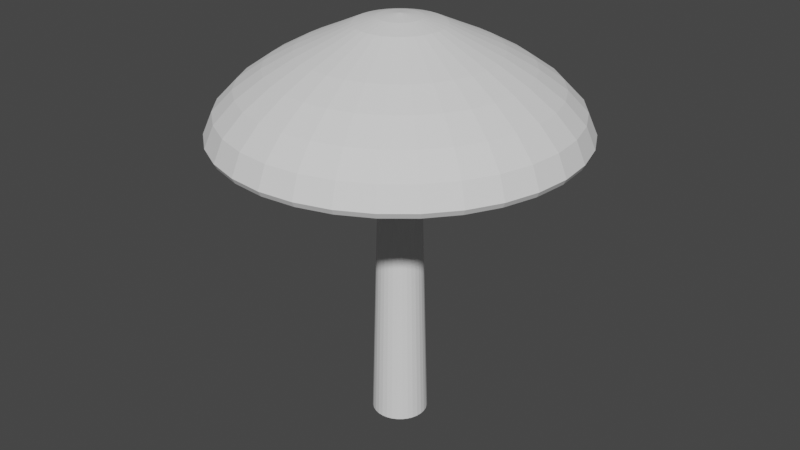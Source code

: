 # Source: example_mushroom01.blend  (saved by Blender 3.4.6; exported with 4.5.12 LTS)
import bpy
from mathutils import Matrix  # noqa: F401  (used for matrix-valued properties, if any)

bpy.ops.wm.read_factory_settings(use_empty=True)
scene = bpy.context.scene
scene.name = 'Scene'

# ---- collections
col_collection = bpy.data.collections.new('Collection'); scene.collection.children.link(col_collection)

# ---- world
world_world = bpy.data.worlds.new('World'); scene.world = world_world
world_world.use_nodes = True; world_world.node_tree.nodes.clear()
_N = world_world.node_tree.nodes; _L = world_world.node_tree.links
n0 = _N.new('ShaderNodeOutputWorld'); n0.name = 'World Output'; n0.location = (300, 300)
n1 = _N.new('ShaderNodeBackground'); n1.name = 'Background'; n1.location = (10, 300)
n1.inputs[0].default_value = (0.05088, 0.05088, 0.05088, 1.0)
_L.new(n1.outputs[0], n0.inputs[0])
n0.is_active_output = True
world_world.color = (0.05088, 0.05088, 0.05088)
world_world.use_sun_shadow = False
world_world.sun_shadow_jitter_overblur = 0.0

# ---- meshes
me_testmushroom = bpy.data.meshes.new('testMushroom')
me_testmushroom.from_pydata([(-5.335e-09, 0.2548, 3.576e-07), (-7.202e-10, 0.1552, 3.63), (0.04971, 0.2499, 3.576e-07), (0.03028, 0.1522, 3.63), (0.09751, 0.2354, 3.576e-07), (0.05939, 0.1434, 3.63), (0.1416, 0.2119, 3.576e-07), (0.08623, 0.129, 3.63), (0.1802, 0.1802, 3.576e-07), (0.1097, 0.1097, 3.63), (0.2119, 0.1416, 3.576e-07), (0.129, 0.08623, 3.63), (0.2354, 0.09751, 3.576e-07), (0.1434, 0.05939, 3.63), (0.2499, 0.04971, 3.576e-07), (0.1522, 0.03028, 3.63), (0.2548, 4.919e-09, 3.576e-07), (0.1552, 6.763e-09, 3.63), (0.2499, -0.04971, 3.576e-07), (0.1522, -0.03028, 3.63), (0.2354, -0.09751, 3.576e-07), (0.1434, -0.05939, 3.63), (0.2119, -0.1416, 3.576e-07), (0.129, -0.08623, 3.63), (0.1802, -0.1802, 3.576e-07), (0.1097, -0.1097, 3.63), (0.1416, -0.2119, 3.576e-07), (0.08623, -0.129, 3.63), (0.09751, -0.2354, 3.576e-07), (0.05939, -0.1434, 3.63), (0.04971, -0.2499, 3.576e-07), (0.03028, -0.1522, 3.63), (-5.335e-09, -0.2548, 3.576e-07), (-7.202e-10, -0.1552, 3.63), (-0.04971, -0.2499, 3.576e-07), (-0.03028, -0.1522, 3.63), (-0.09751, -0.2354, 3.576e-07), (-0.05939, -0.1434, 3.63), (-0.1416, -0.2119, 3.576e-07), (-0.08623, -0.129, 3.63), (-0.1802, -0.1802, 3.576e-07), (-0.1097, -0.1097, 3.63), (-0.2119, -0.1416, 3.576e-07), (-0.129, -0.08623, 3.63), (-0.2354, -0.09751, 3.576e-07), (-0.1434, -0.05939, 3.63), (-0.2499, -0.04971, 3.576e-07), (-0.1522, -0.03028, 3.63), (-0.2548, 4.919e-09, 3.576e-07), (-0.1552, 6.763e-09, 3.63), (-0.2499, 0.04971, 3.576e-07), (-0.1522, 0.03028, 3.63), (-0.2354, 0.09751, 3.576e-07), (-0.1434, 0.05939, 3.63), (-0.2119, 0.1416, 3.576e-07), (-0.129, 0.08623, 3.63), (-0.1802, 0.1802, 3.576e-07), (-0.1097, 0.1097, 3.63), (-0.1416, 0.2119, 3.576e-07), (-0.08623, 0.129, 3.63), (-0.09751, 0.2354, 3.576e-07), (-0.05939, 0.1434, 3.63), (-0.04971, 0.2499, 3.576e-07), (-0.03028, 0.1522, 3.63), (-9.436e-09, 0.6136, 3.6), (-3.149e-08, 1.121, 3.348), (-5.15e-08, 1.54, 2.995), (-5.623e-08, 1.623, 2.803), (-5.691e-08, 1.598, 2.755), (-6.68e-08, 1.429, 2.884), (0.03806, 0.1913, 3.753), (0.07623, 0.3833, 3.701), (0.1197, 0.6018, 3.6), (0.1682, 0.8457, 3.489), (0.2188, 1.1, 3.348), (0.2654, 1.334, 3.181), (0.3004, 1.51, 2.995), (0.3165, 1.591, 2.803), (0.3118, 1.567, 2.755), (0.2972, 1.494, 2.776), (0.2787, 1.401, 2.884), (0.2486, 1.25, 3.072), (0.1855, 0.9325, 3.282), (0.1015, 0.51, 3.479), (0.04136, 0.2079, 3.626), (0.07466, 0.1802, 3.753), (0.1495, 0.361, 3.701), (0.2348, 0.5669, 3.6), (0.33, 0.7966, 3.489), (0.4291, 1.036, 3.348), (0.5207, 1.257, 3.181), (0.5893, 1.423, 2.995), (0.6209, 1.499, 2.803), (0.6115, 1.476, 2.755), (0.5829, 1.407, 2.776), (0.5467, 1.32, 2.884), (0.4877, 1.177, 3.072), (0.3638, 0.8784, 3.282), (0.199, 0.4804, 3.479), (0.08113, 0.1959, 3.626), (0.1084, 0.1622, 3.753), (0.2171, 0.3249, 3.701), (0.3409, 0.5102, 3.6), (0.479, 0.7169, 3.489), (0.623, 0.9323, 3.348), (0.7559, 1.131, 3.181), (0.8556, 1.28, 2.995), (0.9014, 1.349, 2.803), (0.8878, 1.329, 2.755), (0.8463, 1.267, 2.776), (0.7938, 1.188, 2.884), (0.7081, 1.06, 3.072), (0.5282, 0.7905, 3.282), (0.2889, 0.4324, 3.479), (0.1178, 0.1763, 3.626), (0.1379, 0.1379, 3.753), (0.2763, 0.2763, 3.701), (0.4339, 0.4339, 3.6), (0.6097, 0.6097, 3.489), (0.7929, 0.7929, 3.348), (0.9621, 0.9621, 3.181), (1.089, 1.089, 2.995), (1.147, 1.147, 2.803), (1.13, 1.13, 2.755), (1.077, 1.077, 2.776), (1.01, 1.01, 2.884), (0.9012, 0.9012, 3.072), (0.6723, 0.6723, 3.282), (0.3677, 0.3677, 3.479), (0.1499, 0.1499, 3.626), (0.1622, 0.1084, 3.753), (0.3249, 0.2171, 3.701), (0.5102, 0.3409, 3.6), (0.7169, 0.479, 3.489), (0.9323, 0.623, 3.348), (1.131, 0.7559, 3.181), (1.28, 0.8556, 2.995), (1.349, 0.9014, 2.803), (1.329, 0.8878, 2.755), (1.267, 0.8463, 2.776), (1.188, 0.7938, 2.884), (1.06, 0.7081, 3.072), (0.7905, 0.5282, 3.282), (0.4324, 0.2889, 3.479), (0.1763, 0.1178, 3.626), (0.0, 0.0, 3.78), (0.1802, 0.07466, 3.753), (0.361, 0.1495, 3.701), (0.5669, 0.2348, 3.6), (0.7966, 0.33, 3.489), (1.036, 0.4291, 3.348), (1.257, 0.5207, 3.181), (1.423, 0.5893, 2.995), (1.499, 0.6209, 2.803), (1.476, 0.6115, 2.755), (1.407, 0.5829, 2.776), (1.32, 0.5467, 2.884), (1.177, 0.4877, 3.072), (0.8784, 0.3638, 3.282), (0.4804, 0.199, 3.479), (0.1959, 0.08113, 3.626), (0.1913, 0.03806, 3.753), (0.3833, 0.07623, 3.701), (0.6018, 0.1197, 3.6), (0.8457, 0.1682, 3.489), (1.1, 0.2188, 3.348), (1.334, 0.2654, 3.181), (1.51, 0.3004, 2.995), (1.591, 0.3165, 2.803), (1.567, 0.3118, 2.755), (1.494, 0.2972, 2.776), (1.401, 0.2787, 2.884), (1.25, 0.2486, 3.072), (0.9325, 0.1855, 3.282), (0.51, 0.1015, 3.479), (0.2079, 0.04136, 3.626), (0.1951, -1.118e-08, 3.753), (0.3908, -2.455e-08, 3.701), (0.6136, -6.616e-08, 3.6), (0.8622, 1.896e-10, 3.489), (1.121, -1.491e-07, 3.348), (1.361, 2.709e-08, 3.181), (1.54, -1.871e-07, 2.995), (1.623, -3.17e-07, 2.803), (1.598, -1.97e-07, 2.755), (1.523, 2.239e-08, 2.776), (1.429, -2.034e-07, 2.884), (1.275, -1.775e-08, 3.072), (0.9508, -1.214e-07, 3.282), (0.52, -4.393e-08, 3.479), (0.212, -1.405e-08, 3.626), (0.1913, -0.03806, 3.753), (0.3833, -0.07623, 3.701), (0.6018, -0.1197, 3.6), (0.8457, -0.1682, 3.489), (1.1, -0.2188, 3.348), (1.334, -0.2654, 3.181), (1.51, -0.3004, 2.995), (1.591, -0.3165, 2.803), (1.567, -0.3118, 2.755), (1.494, -0.2972, 2.776), (1.401, -0.2787, 2.884), (1.25, -0.2486, 3.072), (0.9325, -0.1855, 3.282), (0.51, -0.1015, 3.479), (0.2079, -0.04136, 3.626), (0.1802, -0.07466, 3.753), (0.361, -0.1495, 3.701), (0.5669, -0.2348, 3.6), (0.7966, -0.33, 3.489), (1.036, -0.4291, 3.348), (1.257, -0.5207, 3.181), (1.423, -0.5893, 2.995), (1.499, -0.6209, 2.803), (1.476, -0.6115, 2.755), (1.407, -0.5829, 2.776), (1.32, -0.5467, 2.884), (1.177, -0.4877, 3.072), (0.8784, -0.3638, 3.282), (0.4804, -0.199, 3.479), (0.1959, -0.08113, 3.626), (0.1622, -0.1084, 3.753), (0.3249, -0.2171, 3.701), (0.5102, -0.3409, 3.6), (0.7169, -0.479, 3.489), (0.9323, -0.623, 3.348), (1.131, -0.7559, 3.181), (1.28, -0.8556, 2.995), (1.349, -0.9014, 2.803), (1.329, -0.8878, 2.755), (1.267, -0.8463, 2.776), (1.188, -0.7938, 2.884), (1.06, -0.7081, 3.072), (0.7905, -0.5282, 3.282), (0.4324, -0.2889, 3.479), (0.1763, -0.1178, 3.626), (0.1379, -0.1379, 3.753), (0.2763, -0.2763, 3.701), (0.4339, -0.4339, 3.6), (0.6097, -0.6097, 3.489), (0.7929, -0.7929, 3.348), (0.9621, -0.9621, 3.181), (1.089, -1.089, 2.995), (1.147, -1.147, 2.803), (1.13, -1.13, 2.755), (1.077, -1.077, 2.776), (1.01, -1.01, 2.884), (0.9012, -0.9012, 3.072), (0.6723, -0.6723, 3.282), (0.3677, -0.3677, 3.479), (0.1499, -0.1499, 3.626), (0.1084, -0.1622, 3.753), (0.2171, -0.3249, 3.701), (0.3409, -0.5102, 3.6), (0.479, -0.7169, 3.489), (0.623, -0.9323, 3.348), (0.7559, -1.131, 3.181), (0.8556, -1.28, 2.995), (0.9014, -1.349, 2.803), (0.8878, -1.329, 2.755), (0.8463, -1.267, 2.776), (0.7938, -1.188, 2.884), (0.7081, -1.06, 3.072), (0.5282, -0.7905, 3.282), (0.2889, -0.4324, 3.479), (0.1178, -0.1763, 3.626), (0.07466, -0.1802, 3.753), (0.1495, -0.361, 3.701), (0.2348, -0.5669, 3.6), (0.33, -0.7966, 3.489), (0.4291, -1.036, 3.348), (0.5207, -1.257, 3.181), (0.5893, -1.423, 2.995), (0.6209, -1.499, 2.803), (0.6115, -1.476, 2.755), (0.5829, -1.407, 2.776), (0.5467, -1.32, 2.884), (0.4877, -1.177, 3.072), (0.3638, -0.8784, 3.282), (0.199, -0.4804, 3.479), (0.08113, -0.1959, 3.626), (0.03806, -0.1913, 3.753), (0.07623, -0.3833, 3.701), (0.1197, -0.6018, 3.6), (0.1682, -0.8457, 3.489), (0.2188, -1.1, 3.348), (0.2654, -1.334, 3.181), (0.3004, -1.51, 2.995), (0.3165, -1.591, 2.803), (0.3118, -1.567, 2.755), (0.2972, -1.494, 2.776), (0.2787, -1.401, 2.884), (0.2486, -1.25, 3.072), (0.1855, -0.9325, 3.282), (0.1015, -0.51, 3.479), (0.04136, -0.2079, 3.626), (-7.451e-09, -0.1951, 3.753), (-5.516e-08, -0.3908, 3.701), (-1.164e-07, -0.6136, 3.6), (-3.799e-08, -0.8622, 3.489), (-1.722e-07, -1.121, 3.348), (1.188e-09, -1.361, 3.181), (-2.621e-07, -1.54, 2.995), (-5.881e-07, -1.623, 2.803), (-2.754e-07, -1.598, 2.755), (-9.857e-09, -1.523, 2.776), (-2.46e-07, -1.429, 2.884), (-1.038e-07, -1.275, 3.072), (-2.355e-07, -0.9508, 3.282), (-1.066e-07, -0.52, 3.479), (-1.703e-08, -0.212, 3.626), (-0.03806, -0.1913, 3.753), (-0.07623, -0.3833, 3.701), (-0.1197, -0.6018, 3.6), (-0.1682, -0.8457, 3.489), (-0.2188, -1.1, 3.348), (-0.2654, -1.334, 3.181), (-0.3004, -1.51, 2.995), (-0.3165, -1.591, 2.803), (-0.3118, -1.567, 2.755), (-0.2972, -1.494, 2.776), (-0.2787, -1.401, 2.884), (-0.2486, -1.25, 3.072), (-0.1855, -0.9325, 3.282), (-0.1015, -0.51, 3.479), (-0.04136, -0.2079, 3.626), (-0.07466, -0.1802, 3.753), (-0.1495, -0.361, 3.701), (-0.2348, -0.5669, 3.6), (-0.33, -0.7966, 3.489), (-0.4291, -1.036, 3.348), (-0.5207, -1.257, 3.181), (-0.5893, -1.423, 2.995), (-0.6209, -1.499, 2.803), (-0.6115, -1.476, 2.755), (-0.5829, -1.407, 2.776), (-0.5467, -1.32, 2.884), (-0.4877, -1.177, 3.072), (-0.3638, -0.8784, 3.282), (-0.199, -0.4804, 3.479), (-0.08113, -0.1959, 3.626), (-0.1084, -0.1622, 3.753), (-0.2171, -0.3249, 3.701), (-0.3409, -0.5102, 3.6), (-0.479, -0.7169, 3.489), (-0.623, -0.9323, 3.348), (-0.7559, -1.131, 3.181), (-0.8556, -1.28, 2.995), (-0.9014, -1.349, 2.803), (-0.8878, -1.329, 2.755), (-0.8463, -1.267, 2.776), (-0.7938, -1.188, 2.884), (-0.7081, -1.06, 3.072), (-0.5282, -0.7905, 3.282), (-0.2889, -0.4324, 3.479), (-0.1178, -0.1763, 3.626), (-0.1379, -0.1379, 3.753), (-0.2763, -0.2763, 3.701), (-0.4339, -0.4339, 3.6), (-0.6097, -0.6097, 3.489), (-0.7929, -0.7929, 3.348), (-0.9621, -0.9621, 3.181), (-1.089, -1.089, 2.995), (-1.147, -1.147, 2.803), (-1.13, -1.13, 2.755), (-1.077, -1.077, 2.776), (-1.01, -1.01, 2.884), (-0.9012, -0.9012, 3.072), (-0.6723, -0.6723, 3.282), (-0.3677, -0.3677, 3.479), (-0.1499, -0.1499, 3.626), (-0.1622, -0.1084, 3.753), (-0.3249, -0.2171, 3.701), (-0.5102, -0.3409, 3.6), (-0.7169, -0.479, 3.489), (-0.9323, -0.623, 3.348), (-1.131, -0.7559, 3.181), (-1.28, -0.8556, 2.995), (-1.349, -0.9014, 2.803), (-1.329, -0.8878, 2.755), (-1.267, -0.8463, 2.776), (-1.188, -0.7938, 2.884), (-1.06, -0.7081, 3.072), (-0.7905, -0.5282, 3.282), (-0.4324, -0.2889, 3.479), (-0.1763, -0.1178, 3.626), (-0.1802, -0.07466, 3.753), (-0.361, -0.1495, 3.701), (-0.5669, -0.2348, 3.6), (-0.7966, -0.33, 3.489), (-1.036, -0.4291, 3.348), (-1.257, -0.5207, 3.181), (-1.423, -0.5893, 2.995), (-1.499, -0.6209, 2.803), (-1.476, -0.6115, 2.755), (-1.407, -0.5829, 2.776), (-1.32, -0.5467, 2.884), (-1.177, -0.4877, 3.072), (-0.8784, -0.3638, 3.282), (-0.4804, -0.199, 3.479), (-0.1959, -0.08113, 3.626), (-0.1913, -0.03806, 3.753), (-0.3833, -0.07623, 3.701), (-0.6018, -0.1197, 3.6), (-0.8457, -0.1682, 3.489), (-1.1, -0.2188, 3.348), (-1.334, -0.2654, 3.181), (-1.51, -0.3004, 2.995), (-1.591, -0.3165, 2.803), (-1.567, -0.3118, 2.755), (-1.494, -0.2972, 2.776), (-1.401, -0.2787, 2.884), (-1.25, -0.2486, 3.072), (-0.9325, -0.1855, 3.282), (-0.51, -0.1015, 3.479), (-0.2079, -0.04136, 3.626), (-0.1951, 1.863e-08, 3.753), (-0.3908, 5.152e-08, 3.701), (-0.6136, 1.56e-07, 3.6), (-0.8622, 1.836e-08, 3.489), (-1.121, 1.925e-07, 3.348), (-1.361, -1.68e-08, 3.181), (-1.54, 3.744e-07, 2.995), (-1.623, 6.743e-07, 2.803), (-1.598, 3.857e-07, 2.755), (-1.523, -2.674e-08, 2.776), (-1.429, 2.318e-07, 2.884), (-1.275, 9.112e-09, 3.072), (-0.9508, 2.228e-07, 3.282), (-0.52, 5.731e-08, 3.479), (-0.212, 1.834e-08, 3.626), (-0.1913, 0.03806, 3.753), (-0.3833, 0.07623, 3.701), (-0.6018, 0.1197, 3.6), (-0.8457, 0.1682, 3.489), (-1.1, 0.2188, 3.348), (-1.334, 0.2654, 3.181), (-1.51, 0.3004, 2.995), (-1.591, 0.3165, 2.803), (-1.567, 0.3118, 2.755), (-1.494, 0.2972, 2.776), (-1.401, 0.2787, 2.884), (-1.25, 0.2486, 3.072), (-0.9325, 0.1855, 3.282), (-0.51, 0.1015, 3.479), (-0.2079, 0.04136, 3.626), (-0.1802, 0.07466, 3.753), (-0.361, 0.1495, 3.701), (-0.5669, 0.2348, 3.6), (-0.7966, 0.33, 3.489), (-1.036, 0.4291, 3.348), (-1.257, 0.5207, 3.181), (-1.423, 0.5893, 2.995), (-1.499, 0.6209, 2.803), (-1.476, 0.6115, 2.755), (-1.407, 0.5829, 2.776), (-1.32, 0.5467, 2.884), (-1.177, 0.4877, 3.072), (-0.8784, 0.3638, 3.282), (-0.4804, 0.199, 3.479), (-0.1959, 0.08113, 3.626), (-0.1622, 0.1084, 3.753), (-0.3249, 0.2171, 3.701), (-0.5102, 0.3409, 3.6), (-0.7169, 0.479, 3.489), (-0.9323, 0.623, 3.348), (-1.131, 0.7559, 3.181), (-1.28, 0.8556, 2.995), (-1.349, 0.9014, 2.803), (-1.329, 0.8878, 2.755), (-1.267, 0.8463, 2.776), (-1.188, 0.7938, 2.884), (-1.06, 0.7081, 3.072), (-0.7905, 0.5282, 3.282), (-0.4324, 0.2889, 3.479), (-0.1763, 0.1178, 3.626), (-0.1379, 0.1379, 3.753), (-0.2763, 0.2763, 3.701), (-0.4339, 0.4339, 3.6), (-0.6097, 0.6097, 3.489), (-0.7929, 0.7929, 3.348), (-0.9621, 0.9621, 3.181), (-1.089, 1.089, 2.995), (-1.147, 1.147, 2.803), (-1.13, 1.13, 2.755), (-1.077, 1.077, 2.776), (-1.01, 1.01, 2.884), (-0.9012, 0.9012, 3.072), (-0.6723, 0.6723, 3.282), (-0.3677, 0.3677, 3.479), (-0.1499, 0.1499, 3.626), (-0.1084, 0.1622, 3.753), (-0.2171, 0.3249, 3.701), (-0.3409, 0.5102, 3.6), (-0.479, 0.7169, 3.489), (-0.623, 0.9323, 3.348), (-0.7559, 1.131, 3.181), (-0.8556, 1.28, 2.995), (-0.9014, 1.349, 2.803), (-0.8878, 1.329, 2.755), (-0.8463, 1.267, 2.776), (-0.7938, 1.188, 2.884), (-0.7081, 1.06, 3.072), (-0.5282, 0.7905, 3.282), (-0.2889, 0.4324, 3.479), (-0.1178, 0.1763, 3.626), (-0.07466, 0.1802, 3.753), (-0.1495, 0.361, 3.701), (-0.2348, 0.5669, 3.6), (-0.33, 0.7966, 3.489), (-0.4291, 1.036, 3.348), (-0.5207, 1.257, 3.181), (-0.5893, 1.423, 2.995), (-0.6209, 1.499, 2.803), (-0.6115, 1.476, 2.755), (-0.5829, 1.407, 2.776), (-0.5467, 1.32, 2.884), (-0.4877, 1.177, 3.072), (-0.3638, 0.8784, 3.282), (-0.199, 0.4804, 3.479), (-0.08113, 0.1959, 3.626), (-0.03806, 0.1913, 3.753), (-0.07623, 0.3833, 3.701), (-0.1197, 0.6018, 3.6), (-0.1682, 0.8457, 3.489), (-0.2188, 1.1, 3.348), (-0.2654, 1.334, 3.181), (-0.3004, 1.51, 2.995), (-0.3165, 1.591, 2.803), (-0.3118, 1.567, 2.755), (-0.2972, 1.494, 2.776), (-0.2787, 1.401, 2.884), (-0.2486, 1.25, 3.072), (-0.1855, 0.9325, 3.282), (-0.1015, 0.51, 3.479), (-0.04136, 0.2079, 3.626), (1.49e-08, 0.1951, 3.753), (6.656e-08, 0.3908, 3.701), (8.92e-08, 0.8622, 3.489), (4.508e-08, 1.361, 3.181), (3.928e-08, 1.523, 2.776), (8.419e-08, 1.275, 3.072), (3e-07, 0.9508, 3.282), (5.535e-08, 0.52, 3.479), (7.257e-09, 0.212, 3.626)], [], [(0, 1, 3, 2), (2, 3, 5, 4), (4, 5, 7, 6), (6, 7, 9, 8), (8, 9, 11, 10), (10, 11, 13, 12), (12, 13, 15, 14), (14, 15, 17, 16), (16, 17, 19, 18), (18, 19, 21, 20), (20, 21, 23, 22), (22, 23, 25, 24), (24, 25, 27, 26), (26, 27, 29, 28), (28, 29, 31, 30), (30, 31, 33, 32), (32, 33, 35, 34), (34, 35, 37, 36), (36, 37, 39, 38), (38, 39, 41, 40), (40, 41, 43, 42), (42, 43, 45, 44), (44, 45, 47, 46), (46, 47, 49, 48), (48, 49, 51, 50), (50, 51, 53, 52), (52, 53, 55, 54), (54, 55, 57, 56), (56, 57, 59, 58), (58, 59, 61, 60), (60, 61, 63, 62), (62, 63, 1, 0), (539, 65, 74, 75), (543, 542, 82, 83), (66, 539, 75, 76), (544, 543, 83, 84), (67, 66, 76, 77), (536, 145, 70), (68, 67, 77, 78), (537, 536, 70, 71), (540, 68, 78, 79), (64, 537, 71, 72), (69, 540, 79, 80), (538, 64, 72, 73), (541, 69, 80, 81), (65, 538, 73, 74), (542, 541, 81, 82), (74, 73, 88, 89), (82, 81, 96, 97), (75, 74, 89, 90), (83, 82, 97, 98), (76, 75, 90, 91), (84, 83, 98, 99), (77, 76, 91, 92), (70, 145, 85), (78, 77, 92, 93), (71, 70, 85, 86), (79, 78, 93, 94), (72, 71, 86, 87), (80, 79, 94, 95), (73, 72, 87, 88), (81, 80, 95, 96), (93, 92, 107, 108), (86, 85, 100, 101), (94, 93, 108, 109), (87, 86, 101, 102), (95, 94, 109, 110), (88, 87, 102, 103), (96, 95, 110, 111), (89, 88, 103, 104), (97, 96, 111, 112), (90, 89, 104, 105), (98, 97, 112, 113), (91, 90, 105, 106), (99, 98, 113, 114), (92, 91, 106, 107), (85, 145, 100), (112, 111, 126, 127), (105, 104, 119, 120), (113, 112, 127, 128), (106, 105, 120, 121), (114, 113, 128, 129), (107, 106, 121, 122), (100, 145, 115), (108, 107, 122, 123), (101, 100, 115, 116), (109, 108, 123, 124), (102, 101, 116, 117), (110, 109, 124, 125), (103, 102, 117, 118), (111, 110, 125, 126), (104, 103, 118, 119), (116, 115, 130, 131), (124, 123, 138, 139), (117, 116, 131, 132), (125, 124, 139, 140), (118, 117, 132, 133), (126, 125, 140, 141), (119, 118, 133, 134), (127, 126, 141, 142), (120, 119, 134, 135), (128, 127, 142, 143), (121, 120, 135, 136), (129, 128, 143, 144), (122, 121, 136, 137), (115, 145, 130), (123, 122, 137, 138), (135, 134, 150, 151), (143, 142, 158, 159), (136, 135, 151, 152), (144, 143, 159, 160), (137, 136, 152, 153), (130, 145, 146), (138, 137, 153, 154), (131, 130, 146, 147), (139, 138, 154, 155), (132, 131, 147, 148), (140, 139, 155, 156), (133, 132, 148, 149), (141, 140, 156, 157), (134, 133, 149, 150), (142, 141, 157, 158), (155, 154, 169, 170), (148, 147, 162, 163), (156, 155, 170, 171), (149, 148, 163, 164), (157, 156, 171, 172), (150, 149, 164, 165), (158, 157, 172, 173), (151, 150, 165, 166), (159, 158, 173, 174), (152, 151, 166, 167), (160, 159, 174, 175), (153, 152, 167, 168), (146, 145, 161), (154, 153, 168, 169), (147, 146, 161, 162), (174, 173, 188, 189), (167, 166, 181, 182), (175, 174, 189, 190), (168, 167, 182, 183), (161, 145, 176), (169, 168, 183, 184), (162, 161, 176, 177), (170, 169, 184, 185), (163, 162, 177, 178), (171, 170, 185, 186), (164, 163, 178, 179), (172, 171, 186, 187), (165, 164, 179, 180), (173, 172, 187, 188), (166, 165, 180, 181), (186, 185, 200, 201), (179, 178, 193, 194), (187, 186, 201, 202), (180, 179, 194, 195), (188, 187, 202, 203), (181, 180, 195, 196), (189, 188, 203, 204), (182, 181, 196, 197), (190, 189, 204, 205), (183, 182, 197, 198), (176, 145, 191), (184, 183, 198, 199), (177, 176, 191, 192), (185, 184, 199, 200), (178, 177, 192, 193), (205, 204, 219, 220), (198, 197, 212, 213), (191, 145, 206), (199, 198, 213, 214), (192, 191, 206, 207), (200, 199, 214, 215), (193, 192, 207, 208), (201, 200, 215, 216), (194, 193, 208, 209), (202, 201, 216, 217), (195, 194, 209, 210), (203, 202, 217, 218), (196, 195, 210, 211), (204, 203, 218, 219), (197, 196, 211, 212), (209, 208, 223, 224), (217, 216, 231, 232), (210, 209, 224, 225), (218, 217, 232, 233), (211, 210, 225, 226), (219, 218, 233, 234), (212, 211, 226, 227), (220, 219, 234, 235), (213, 212, 227, 228), (206, 145, 221), (214, 213, 228, 229), (207, 206, 221, 222), (215, 214, 229, 230), (208, 207, 222, 223), (216, 215, 230, 231), (228, 227, 242, 243), (221, 145, 236), (229, 228, 243, 244), (222, 221, 236, 237), (230, 229, 244, 245), (223, 222, 237, 238), (231, 230, 245, 246), (224, 223, 238, 239), (232, 231, 246, 247), (225, 224, 239, 240), (233, 232, 247, 248), (226, 225, 240, 241), (234, 233, 248, 249), (227, 226, 241, 242), (235, 234, 249, 250), (247, 246, 261, 262), (240, 239, 254, 255), (248, 247, 262, 263), (241, 240, 255, 256), (249, 248, 263, 264), (242, 241, 256, 257), (250, 249, 264, 265), (243, 242, 257, 258), (236, 145, 251), (244, 243, 258, 259), (237, 236, 251, 252), (245, 244, 259, 260), (238, 237, 252, 253), (246, 245, 260, 261), (239, 238, 253, 254), (251, 145, 266), (259, 258, 273, 274), (252, 251, 266, 267), (260, 259, 274, 275), (253, 252, 267, 268), (261, 260, 275, 276), (254, 253, 268, 269), (262, 261, 276, 277), (255, 254, 269, 270), (263, 262, 277, 278), (256, 255, 270, 271), (264, 263, 278, 279), (257, 256, 271, 272), (265, 264, 279, 280), (258, 257, 272, 273), (270, 269, 284, 285), (278, 277, 292, 293), (271, 270, 285, 286), (279, 278, 293, 294), (272, 271, 286, 287), (280, 279, 294, 295), (273, 272, 287, 288), (266, 145, 281), (274, 273, 288, 289), (267, 266, 281, 282), (275, 274, 289, 290), (268, 267, 282, 283), (276, 275, 290, 291), (269, 268, 283, 284), (277, 276, 291, 292), (289, 288, 303, 304), (282, 281, 296, 297), (290, 289, 304, 305), (283, 282, 297, 298), (291, 290, 305, 306), (284, 283, 298, 299), (292, 291, 306, 307), (285, 284, 299, 300), (293, 292, 307, 308), (286, 285, 300, 301), (294, 293, 308, 309), (287, 286, 301, 302), (295, 294, 309, 310), (288, 287, 302, 303), (281, 145, 296), (308, 307, 322, 323), (301, 300, 315, 316), (309, 308, 323, 324), (302, 301, 316, 317), (310, 309, 324, 325), (303, 302, 317, 318), (296, 145, 311), (304, 303, 318, 319), (297, 296, 311, 312), (305, 304, 319, 320), (298, 297, 312, 313), (306, 305, 320, 321), (299, 298, 313, 314), (307, 306, 321, 322), (300, 299, 314, 315), (320, 319, 334, 335), (313, 312, 327, 328), (321, 320, 335, 336), (314, 313, 328, 329), (322, 321, 336, 337), (315, 314, 329, 330), (323, 322, 337, 338), (316, 315, 330, 331), (324, 323, 338, 339), (317, 316, 331, 332), (325, 324, 339, 340), (318, 317, 332, 333), (311, 145, 326), (319, 318, 333, 334), (312, 311, 326, 327), (339, 338, 353, 354), (332, 331, 346, 347), (340, 339, 354, 355), (333, 332, 347, 348), (326, 145, 341), (334, 333, 348, 349), (327, 326, 341, 342), (335, 334, 349, 350), (328, 327, 342, 343), (336, 335, 350, 351), (329, 328, 343, 344), (337, 336, 351, 352), (330, 329, 344, 345), (338, 337, 352, 353), (331, 330, 345, 346), (343, 342, 357, 358), (351, 350, 365, 366), (344, 343, 358, 359), (352, 351, 366, 367), (345, 344, 359, 360), (353, 352, 367, 368), (346, 345, 360, 361), (354, 353, 368, 369), (347, 346, 361, 362), (355, 354, 369, 370), (348, 347, 362, 363), (341, 145, 356), (349, 348, 363, 364), (342, 341, 356, 357), (350, 349, 364, 365), (362, 361, 376, 377), (370, 369, 384, 385), (363, 362, 377, 378), (356, 145, 371), (364, 363, 378, 379), (357, 356, 371, 372), (365, 364, 379, 380), (358, 357, 372, 373), (366, 365, 380, 381), (359, 358, 373, 374), (367, 366, 381, 382), (360, 359, 374, 375), (368, 367, 382, 383), (361, 360, 375, 376), (369, 368, 383, 384), (381, 380, 395, 396), (374, 373, 388, 389), (382, 381, 396, 397), (375, 374, 389, 390), (383, 382, 397, 398), (376, 375, 390, 391), (384, 383, 398, 399), (377, 376, 391, 392), (385, 384, 399, 400), (378, 377, 392, 393), (371, 145, 386), (379, 378, 393, 394), (372, 371, 386, 387), (380, 379, 394, 395), (373, 372, 387, 388), (400, 399, 414, 415), (393, 392, 407, 408), (386, 145, 401), (394, 393, 408, 409), (387, 386, 401, 402), (395, 394, 409, 410), (388, 387, 402, 403), (396, 395, 410, 411), (389, 388, 403, 404), (397, 396, 411, 412), (390, 389, 404, 405), (398, 397, 412, 413), (391, 390, 405, 406), (399, 398, 413, 414), (392, 391, 406, 407), (404, 403, 418, 419), (412, 411, 426, 427), (405, 404, 419, 420), (413, 412, 427, 428), (406, 405, 420, 421), (414, 413, 428, 429), (407, 406, 421, 422), (415, 414, 429, 430), (408, 407, 422, 423), (401, 145, 416), (409, 408, 423, 424), (402, 401, 416, 417), (410, 409, 424, 425), (403, 402, 417, 418), (411, 410, 425, 426), (423, 422, 437, 438), (416, 145, 431), (424, 423, 438, 439), (417, 416, 431, 432), (425, 424, 439, 440), (418, 417, 432, 433), (426, 425, 440, 441), (419, 418, 433, 434), (427, 426, 441, 442), (420, 419, 434, 435), (428, 427, 442, 443), (421, 420, 435, 436), (429, 428, 443, 444), (422, 421, 436, 437), (430, 429, 444, 445), (442, 441, 456, 457), (435, 434, 449, 450), (443, 442, 457, 458), (436, 435, 450, 451), (444, 443, 458, 459), (437, 436, 451, 452), (445, 444, 459, 460), (438, 437, 452, 453), (431, 145, 446), (439, 438, 453, 454), (432, 431, 446, 447), (440, 439, 454, 455), (433, 432, 447, 448), (441, 440, 455, 456), (434, 433, 448, 449), (454, 453, 468, 469), (447, 446, 461, 462), (455, 454, 469, 470), (448, 447, 462, 463), (456, 455, 470, 471), (449, 448, 463, 464), (457, 456, 471, 472), (450, 449, 464, 465), (458, 457, 472, 473), (451, 450, 465, 466), (459, 458, 473, 474), (452, 451, 466, 467), (460, 459, 474, 475), (453, 452, 467, 468), (446, 145, 461), (473, 472, 487, 488), (466, 465, 480, 481), (474, 473, 488, 489), (467, 466, 481, 482), (475, 474, 489, 490), (468, 467, 482, 483), (461, 145, 476), (469, 468, 483, 484), (462, 461, 476, 477), (470, 469, 484, 485), (463, 462, 477, 478), (471, 470, 485, 486), (464, 463, 478, 479), (472, 471, 486, 487), (465, 464, 479, 480), (477, 476, 491, 492), (485, 484, 499, 500), (478, 477, 492, 493), (486, 485, 500, 501), (479, 478, 493, 494), (487, 486, 501, 502), (480, 479, 494, 495), (488, 487, 502, 503), (481, 480, 495, 496), (489, 488, 503, 504), (482, 481, 496, 497), (490, 489, 504, 505), (483, 482, 497, 498), (476, 145, 491), (484, 483, 498, 499), (496, 495, 510, 511), (504, 503, 518, 519), (497, 496, 511, 512), (505, 504, 519, 520), (498, 497, 512, 513), (491, 145, 506), (499, 498, 513, 514), (492, 491, 506, 507), (500, 499, 514, 515), (493, 492, 507, 508), (501, 500, 515, 516), (494, 493, 508, 509), (502, 501, 516, 517), (495, 494, 509, 510), (503, 502, 517, 518), (515, 514, 529, 530), (508, 507, 522, 523), (516, 515, 530, 531), (509, 508, 523, 524), (517, 516, 531, 532), (510, 509, 524, 525), (518, 517, 532, 533), (511, 510, 525, 526), (519, 518, 533, 534), (512, 511, 526, 527), (520, 519, 534, 535), (513, 512, 527, 528), (506, 145, 521), (514, 513, 528, 529), (507, 506, 521, 522), (534, 533, 542, 543), (527, 526, 539, 66), (535, 534, 543, 544), (528, 527, 66, 67), (521, 145, 536), (529, 528, 67, 68), (522, 521, 536, 537), (530, 529, 68, 540), (523, 522, 537, 64), (531, 530, 540, 69), (524, 523, 64, 538), (532, 531, 69, 541), (525, 524, 538, 65), (533, 532, 541, 542), (526, 525, 65, 539), (31, 295, 310, 33), (33, 310, 325, 35), (35, 325, 340, 37), (37, 340, 355, 39), (39, 355, 370, 41), (41, 370, 385, 43), (43, 385, 400, 45), (45, 400, 415, 47), (47, 415, 430, 49), (51, 49, 430, 445), (51, 445, 460, 53), (55, 53, 460, 475), (55, 475, 490, 57), (57, 490, 505, 59), (59, 505, 520, 61), (61, 520, 535, 63), (63, 535, 544, 1), (1, 544, 84, 3), (3, 84, 99, 5), (5, 99, 114, 7), (7, 114, 129, 9), (9, 129, 144, 11), (11, 144, 160, 13), (13, 160, 175, 15), (15, 175, 190, 17), (17, 190, 205, 19), (19, 205, 220, 21), (21, 220, 235, 23), (25, 23, 235, 250), (25, 250, 265, 27), (29, 27, 265, 280), (29, 280, 295, 31)])
_uv = me_testmushroom.uv_layers.new(name='UVMap')
_uv.uv.foreach_set('vector', [0.1875, 0.002539, 0.1875, 0.5061, 0.2187, 0.506, 0.2187, 0.002441, 0.2187, 0.002441, 0.2187, 0.506, 0.25, 0.5059, 0.25, 0.002344, 0.25, 0.002344, 0.25, 0.5059, 0.2812, 0.5058, 0.2812, 0.002246, 0.2812, 0.002246, 0.2812, 0.5058, 0.3125, 0.5057, 0.3125, 0.002148, 0.3125, 0.002148, 0.3125, 0.5057, 0.3437, 0.5056, 0.3437, 0.002051, 0.3437, 0.002051, 0.3437, 0.5056, 0.375, 0.5055, 0.375, 0.001953, 0.375, 0.001953, 0.375, 0.5055, 0.4062, 0.5054, 0.4062, 0.001855, 0.4062, 0.001855, 0.4062, 0.5054, 0.4375, 0.5053, 0.4375, 0.001758, 0.4375, 0.001758, 0.4375, 0.5053, 0.4687, 0.5052, 0.4687, 0.00166, 0.4687, 0.00166, 0.4687, 0.5052, 0.5, 0.5051, 0.5, 0.001562, 0.5, 0.001562, 0.5, 0.5051, 0.5312, 0.505, 0.5312, 0.001465, 0.5312, 0.001465, 0.5312, 0.505, 0.5625, 0.5049, 0.5625, 0.001367, 0.5625, 0.001367, 0.5625, 0.5049, 0.5937, 0.5048, 0.5937, 0.001269, 0.5937, 0.001269, 0.5937, 0.5048, 0.625, 0.5047, 0.625, 0.001172, 0.625, 0.001172, 0.625, 0.5047, 0.6562, 0.5046, 0.6562, 0.001074, 0.6562, 0.001074, 0.6562, 0.5046, 0.6875, 0.5045, 0.6875, 0.0009765, 0.6875, 0.0009765, 0.6875, 0.5045, 0.7187, 0.5044, 0.7187, 0.0008789, 0.7187, 0.0008789, 0.7187, 0.5044, 0.75, 0.5043, 0.75, 0.0007813, 0.75, 0.0007813, 0.75, 0.5043, 0.7812, 0.5042, 0.7812, 0.0006832, 0.7812, 0.0006832, 0.7812, 0.5042, 0.8125, 0.5041, 0.8125, 0.0005861, 0.8125, 0.0005861, 0.8125, 0.5041, 0.8437, 0.504, 0.8437, 0.0004885, 0.8437, 0.0004885, 0.8437, 0.504, 0.875, 0.5039, 0.875, 0.0003904, 0.875, 0.0003904, 0.875, 0.5039, 0.9062, 0.5038, 0.9062, 0.0002928, 0.9062, 0.0002928, 0.9062, 0.5038, 0.9375, 0.5037, 0.9375, 0.0001957, 0.9375, 0.0001957, 0.9375, 0.5037, 0.9687, 0.5036, 0.9687, 9.76e-05, 0.9687, 9.76e-05, 0.9687, 0.5036, 1.0, 0.5035, 1.0, 0.0, 0.0, 0.003125, 6.02e-06, 0.5067, 0.03125, 0.5066, 0.03125, 0.003027, 0.03125, 0.003027, 0.03125, 0.5066, 0.0625, 0.5065, 0.0625, 0.00293, 0.0625, 0.00293, 0.0625, 0.5065, 0.09375, 0.5064, 0.09375, 0.002832, 0.09375, 0.002832, 0.09375, 0.5064, 0.125, 0.5063, 0.125, 0.002734, 0.125, 0.002734, 0.125, 0.5063, 0.1562, 0.5062, 0.1562, 0.002636, 0.1562, 0.002636, 0.1562, 0.5062, 0.1875, 0.5061, 0.1875, 0.002539, 0.1875, 0.8609, 0.1875, 0.7871, 0.2188, 0.7873, 0.2188, 0.861, 0.1875, 0.5895, 0.1875, 0.7201, 0.2188, 0.7199, 0.2187, 0.5893, 0.1875, 0.9263, 0.1875, 0.8609, 0.2188, 0.861, 0.2188, 0.9264, 0.1875, 0.5358, 0.1875, 0.5895, 0.2187, 0.5893, 0.2187, 0.5356, 0.1875, 0.9789, 0.1875, 0.9263, 0.2188, 0.9264, 0.2188, 0.979, 1.0, 0.5339, 1.0, 0.5385, 1.0, 0.5339, 0.1875, 0.9994, 0.1875, 0.9789, 0.2188, 0.979, 0.2188, 0.9993, 0.1875, 0.5819, 0.1875, 0.5308, 0.2188, 0.5309, 0.2188, 0.5821, 0.1875, 0.9758, 0.1875, 0.9994, 0.2188, 0.9993, 0.2188, 0.9756, 0.1875, 0.6437, 0.1875, 0.5819, 0.2188, 0.5821, 0.2188, 0.6439, 0.1875, 0.9054, 0.1875, 0.9758, 0.2188, 0.9756, 0.2187, 0.9052, 0.1875, 0.7126, 0.1875, 0.6437, 0.2188, 0.6439, 0.2188, 0.7128, 0.1875, 0.844, 0.1875, 0.9054, 0.2187, 0.9052, 0.2187, 0.8438, 0.1875, 0.7871, 0.1875, 0.7126, 0.2188, 0.7128, 0.2188, 0.7873, 0.1875, 0.7201, 0.1875, 0.844, 0.2187, 0.8438, 0.2188, 0.7199, 0.2188, 0.7873, 0.2188, 0.7128, 0.25, 0.713, 0.25, 0.7875, 0.2188, 0.7199, 0.2187, 0.8438, 0.25, 0.8436, 0.25, 0.7197, 0.2188, 0.861, 0.2188, 0.7873, 0.25, 0.7875, 0.25, 0.8612, 0.2187, 0.5893, 0.2188, 0.7199, 0.25, 0.7197, 0.25, 0.5891, 0.2188, 0.9264, 0.2188, 0.861, 0.25, 0.8612, 0.25, 0.9266, 0.2187, 0.5356, 0.2187, 0.5893, 0.25, 0.5891, 0.25, 0.5355, 0.2188, 0.979, 0.2188, 0.9264, 0.25, 0.9266, 0.25, 0.9792, 1.0, 0.5339, 1.0, 0.5385, 1.0, 0.5339, 0.2188, 0.9993, 0.2188, 0.979, 0.25, 0.9792, 0.25, 0.9992, 0.2188, 0.5821, 0.2188, 0.5309, 0.25, 0.5311, 0.25, 0.5823, 0.2188, 0.9756, 0.2188, 0.9993, 0.25, 0.9992, 0.25, 0.9754, 0.2188, 0.6439, 0.2188, 0.5821, 0.25, 0.5823, 0.25, 0.6441, 0.2187, 0.9052, 0.2188, 0.9756, 0.25, 0.9754, 0.25, 0.905, 0.2188, 0.7128, 0.2188, 0.6439, 0.25, 0.6441, 0.25, 0.713, 0.2187, 0.8438, 0.2187, 0.9052, 0.25, 0.905, 0.25, 0.8436, 0.25, 0.9992, 0.25, 0.9792, 0.2813, 0.9794, 0.2813, 0.9991, 0.25, 0.5823, 0.25, 0.5311, 0.2813, 0.5313, 0.2813, 0.5824, 0.25, 0.9754, 0.25, 0.9992, 0.2813, 0.9991, 0.2813, 0.9753, 0.25, 0.6441, 0.25, 0.5823, 0.2813, 0.5824, 0.2813, 0.6443, 0.25, 0.905, 0.25, 0.9754, 0.2813, 0.9753, 0.2812, 0.9048, 0.25, 0.713, 0.25, 0.6441, 0.2813, 0.6443, 0.2813, 0.7131, 0.25, 0.8436, 0.25, 0.905, 0.2812, 0.9048, 0.2812, 0.8435, 0.25, 0.7875, 0.25, 0.713, 0.2813, 0.7131, 0.2813, 0.7877, 0.25, 0.7197, 0.25, 0.8436, 0.2812, 0.8435, 0.2813, 0.7195, 0.25, 0.8612, 0.25, 0.7875, 0.2813, 0.7877, 0.2813, 0.8614, 0.25, 0.5891, 0.25, 0.7197, 0.2813, 0.7195, 0.2812, 0.589, 0.25, 0.9266, 0.25, 0.8612, 0.2813, 0.8614, 0.2813, 0.9268, 0.25, 0.5355, 0.25, 0.5891, 0.2812, 0.589, 0.2812, 0.5353, 0.25, 0.9792, 0.25, 0.9266, 0.2813, 0.9268, 0.2813, 0.9794, 1.0, 0.5339, 1.0, 0.5385, 1.0, 0.5339, 0.2813, 0.7195, 0.2812, 0.8435, 0.3125, 0.8433, 0.3125, 0.7194, 0.2813, 0.8614, 0.2813, 0.7877, 0.3125, 0.7879, 0.3125, 0.8616, 0.2812, 0.589, 0.2813, 0.7195, 0.3125, 0.7194, 0.3125, 0.5888, 0.2813, 0.9268, 0.2813, 0.8614, 0.3125, 0.8616, 0.3125, 0.927, 0.2812, 0.5353, 0.2812, 0.589, 0.3125, 0.5888, 0.3125, 0.5351, 0.2813, 0.9794, 0.2813, 0.9268, 0.3125, 0.927, 0.3125, 0.9796, 1.0, 0.5339, 1.0, 0.5385, 1.0, 0.5339, 0.2813, 0.9991, 0.2813, 0.9794, 0.3125, 0.9796, 0.3125, 0.999, 0.2813, 0.5824, 0.2813, 0.5313, 0.3125, 0.5315, 0.3125, 0.5826, 0.2813, 0.9753, 0.2813, 0.9991, 0.3125, 0.999, 0.3125, 0.9751, 0.2813, 0.6443, 0.2813, 0.5824, 0.3125, 0.5826, 0.3125, 0.6445, 0.2812, 0.9048, 0.2813, 0.9753, 0.3125, 0.9751, 0.3125, 0.9047, 0.2813, 0.7131, 0.2813, 0.6443, 0.3125, 0.6445, 0.3125, 0.7133, 0.2812, 0.8435, 0.2812, 0.9048, 0.3125, 0.9047, 0.3125, 0.8433, 0.2813, 0.7877, 0.2813, 0.7131, 0.3125, 0.7133, 0.3125, 0.7879, 0.3125, 0.5826, 0.3125, 0.5315, 0.3438, 0.5316, 0.3438, 0.5828, 0.3125, 0.9751, 0.3125, 0.999, 0.3438, 0.9989, 0.3438, 0.9749, 0.3125, 0.6445, 0.3125, 0.5826, 0.3438, 0.5828, 0.3438, 0.6446, 0.3125, 0.9047, 0.3125, 0.9751, 0.3438, 0.9749, 0.3437, 0.9045, 0.3125, 0.7133, 0.3125, 0.6445, 0.3438, 0.6446, 0.3438, 0.7135, 0.3125, 0.8433, 0.3125, 0.9047, 0.3437, 0.9045, 0.3437, 0.8431, 0.3125, 0.7879, 0.3125, 0.7133, 0.3438, 0.7135, 0.3438, 0.788, 0.3125, 0.7194, 0.3125, 0.8433, 0.3437, 0.8431, 0.3438, 0.7192, 0.3125, 0.8616, 0.3125, 0.7879, 0.3438, 0.788, 0.3438, 0.8618, 0.3125, 0.5888, 0.3125, 0.7194, 0.3438, 0.7192, 0.3437, 0.5886, 0.3125, 0.927, 0.3125, 0.8616, 0.3438, 0.8618, 0.3438, 0.9271, 0.3125, 0.5351, 0.3125, 0.5888, 0.3437, 0.5886, 0.3437, 0.5349, 0.3125, 0.9796, 0.3125, 0.927, 0.3438, 0.9271, 0.3438, 0.9798, 1.0, 0.5339, 1.0, 0.5385, 1.0, 0.5339, 0.3125, 0.999, 0.3125, 0.9796, 0.3438, 0.9798, 0.3438, 0.9989, 0.3438, 0.8618, 0.3438, 0.788, 0.375, 0.7882, 0.375, 0.8619, 0.3437, 0.5886, 0.3438, 0.7192, 0.375, 0.719, 0.375, 0.5884, 0.3438, 0.9271, 0.3438, 0.8618, 0.375, 0.8619, 0.375, 0.9273, 0.3437, 0.5349, 0.3437, 0.5886, 0.375, 0.5884, 0.375, 0.5347, 0.3438, 0.9798, 0.3438, 0.9271, 0.375, 0.9273, 0.375, 0.9799, 1.0, 0.5339, 1.0, 0.5385, 1.0, 0.5339, 0.3438, 0.9989, 0.3438, 0.9798, 0.375, 0.9799, 0.375, 0.9988, 0.3438, 0.5828, 0.3438, 0.5316, 0.375, 0.5318, 0.375, 0.583, 0.3438, 0.9749, 0.3438, 0.9989, 0.375, 0.9988, 0.375, 0.9747, 0.3438, 0.6446, 0.3438, 0.5828, 0.375, 0.583, 0.375, 0.6448, 0.3437, 0.9045, 0.3438, 0.9749, 0.375, 0.9747, 0.375, 0.9043, 0.3438, 0.7135, 0.3438, 0.6446, 0.375, 0.6448, 0.375, 0.7137, 0.3437, 0.8431, 0.3437, 0.9045, 0.375, 0.9043, 0.375, 0.8429, 0.3438, 0.788, 0.3438, 0.7135, 0.375, 0.7137, 0.375, 0.7882, 0.3438, 0.7192, 0.3437, 0.8431, 0.375, 0.8429, 0.375, 0.719, 0.375, 0.9747, 0.375, 0.9988, 0.4063, 0.9987, 0.4063, 0.9745, 0.375, 0.6448, 0.375, 0.583, 0.4063, 0.5831, 0.4063, 0.645, 0.375, 0.9043, 0.375, 0.9747, 0.4063, 0.9745, 0.4062, 0.9041, 0.375, 0.7137, 0.375, 0.6448, 0.4063, 0.645, 0.4063, 0.7138, 0.375, 0.8429, 0.375, 0.9043, 0.4062, 0.9041, 0.4062, 0.8428, 0.375, 0.7882, 0.375, 0.7137, 0.4063, 0.7138, 0.4063, 0.7884, 0.375, 0.719, 0.375, 0.8429, 0.4062, 0.8428, 0.4063, 0.7188, 0.375, 0.8619, 0.375, 0.7882, 0.4063, 0.7884, 0.4063, 0.8621, 0.375, 0.5884, 0.375, 0.719, 0.4063, 0.7188, 0.4062, 0.5882, 0.375, 0.9273, 0.375, 0.8619, 0.4063, 0.8621, 0.4063, 0.9275, 0.375, 0.5347, 0.375, 0.5884, 0.4062, 0.5882, 0.4062, 0.5346, 0.375, 0.9799, 0.375, 0.9273, 0.4063, 0.9275, 0.4063, 0.9801, 1.0, 0.5339, 1.0, 0.5385, 1.0, 0.5339, 0.375, 0.9988, 0.375, 0.9799, 0.4063, 0.9801, 0.4063, 0.9987, 0.375, 0.583, 0.375, 0.5318, 0.4063, 0.532, 0.4063, 0.5831, 0.4062, 0.5882, 0.4063, 0.7188, 0.4375, 0.7186, 0.4375, 0.5881, 0.4063, 0.9275, 0.4063, 0.8621, 0.4375, 0.8623, 0.4375, 0.9277, 0.4062, 0.5346, 0.4062, 0.5882, 0.4375, 0.5881, 0.4375, 0.5344, 0.4063, 0.9801, 0.4063, 0.9275, 0.4375, 0.9277, 0.4375, 0.9803, 1.0, 0.5339, 1.0, 0.5385, 1.0, 0.5339, 0.4063, 0.9987, 0.4063, 0.9801, 0.4375, 0.9803, 0.4375, 0.9986, 0.4063, 0.5831, 0.4063, 0.532, 0.4375, 0.5322, 0.4375, 0.5833, 0.4063, 0.9745, 0.4063, 0.9987, 0.4375, 0.9986, 0.4375, 0.9744, 0.4063, 0.645, 0.4063, 0.5831, 0.4375, 0.5833, 0.4375, 0.6452, 0.4062, 0.9041, 0.4063, 0.9745, 0.4375, 0.9744, 0.4375, 0.9039, 0.4063, 0.7138, 0.4063, 0.645, 0.4375, 0.6452, 0.4375, 0.714, 0.4062, 0.8428, 0.4062, 0.9041, 0.4375, 0.9039, 0.4375, 0.8426, 0.4063, 0.7884, 0.4063, 0.7138, 0.4375, 0.714, 0.4375, 0.7886, 0.4063, 0.7188, 0.4062, 0.8428, 0.4375, 0.8426, 0.4375, 0.7186, 0.4063, 0.8621, 0.4063, 0.7884, 0.4375, 0.7886, 0.4375, 0.8623, 0.4375, 0.9039, 0.4375, 0.9744, 0.4688, 0.9742, 0.4687, 0.9038, 0.4375, 0.714, 0.4375, 0.6452, 0.4688, 0.6453, 0.4688, 0.7142, 0.4375, 0.8426, 0.4375, 0.9039, 0.4687, 0.9038, 0.4687, 0.8424, 0.4375, 0.7886, 0.4375, 0.714, 0.4688, 0.7142, 0.4688, 0.7887, 0.4375, 0.7186, 0.4375, 0.8426, 0.4687, 0.8424, 0.4688, 0.7185, 0.4375, 0.8623, 0.4375, 0.7886, 0.4688, 0.7887, 0.4688, 0.8625, 0.4375, 0.5881, 0.4375, 0.7186, 0.4688, 0.7185, 0.4687, 0.5879, 0.4375, 0.9277, 0.4375, 0.8623, 0.4688, 0.8625, 0.4688, 0.9279, 0.4375, 0.5344, 0.4375, 0.5881, 0.4687, 0.5879, 0.4687, 0.5342, 0.4375, 0.9803, 0.4375, 0.9277, 0.4688, 0.9279, 0.4688, 0.9805, 1.0, 0.5339, 1.0, 0.5385, 1.0, 0.5339, 0.4375, 0.9986, 0.4375, 0.9803, 0.4688, 0.9805, 0.4688, 0.9985, 0.4375, 0.5833, 0.4375, 0.5322, 0.4688, 0.5324, 0.4688, 0.5835, 0.4375, 0.9744, 0.4375, 0.9986, 0.4688, 0.9985, 0.4688, 0.9742, 0.4375, 0.6452, 0.4375, 0.5833, 0.4688, 0.5835, 0.4688, 0.6453, 0.4687, 0.5342, 0.4687, 0.5879, 0.5, 0.5877, 0.5, 0.534, 0.4688, 0.9805, 0.4688, 0.9279, 0.5, 0.928, 0.5, 0.9806, 1.0, 0.5339, 1.0, 0.5385, 1.0, 0.5339, 0.4688, 0.9985, 0.4688, 0.9805, 0.5, 0.9806, 0.5, 0.9984, 0.4688, 0.5835, 0.4688, 0.5324, 0.5, 0.5325, 0.5, 0.5837, 0.4688, 0.9742, 0.4688, 0.9985, 0.5, 0.9984, 0.5, 0.974, 0.4688, 0.6453, 0.4688, 0.5835, 0.5, 0.5837, 0.5, 0.6455, 0.4687, 0.9038, 0.4688, 0.9742, 0.5, 0.974, 0.5, 0.9036, 0.4688, 0.7142, 0.4688, 0.6453, 0.5, 0.6455, 0.5, 0.7144, 0.4687, 0.8424, 0.4687, 0.9038, 0.5, 0.9036, 0.5, 0.8422, 0.4688, 0.7887, 0.4688, 0.7142, 0.5, 0.7144, 0.5, 0.7889, 0.4688, 0.7185, 0.4687, 0.8424, 0.5, 0.8422, 0.5, 0.7183, 0.4688, 0.8625, 0.4688, 0.7887, 0.5, 0.7889, 0.5, 0.8626, 0.4687, 0.5879, 0.4688, 0.7185, 0.5, 0.7183, 0.5, 0.5877, 0.4688, 0.9279, 0.4688, 0.8625, 0.5, 0.8626, 0.5, 0.928, 0.5, 0.7144, 0.5, 0.6455, 0.5313, 0.6457, 0.5313, 0.7146, 0.5, 0.8422, 0.5, 0.9036, 0.5312, 0.9034, 0.5312, 0.842, 0.5, 0.7889, 0.5, 0.7144, 0.5313, 0.7146, 0.5313, 0.7891, 0.5, 0.7183, 0.5, 0.8422, 0.5312, 0.842, 0.5313, 0.7181, 0.5, 0.8626, 0.5, 0.7889, 0.5313, 0.7891, 0.5313, 0.8628, 0.5, 0.5877, 0.5, 0.7183, 0.5313, 0.7181, 0.5312, 0.5875, 0.5, 0.928, 0.5, 0.8626, 0.5313, 0.8628, 0.5313, 0.9282, 0.5, 0.534, 0.5, 0.5877, 0.5312, 0.5875, 0.5312, 0.5339, 0.5, 0.9806, 0.5, 0.928, 0.5313, 0.9282, 0.5313, 0.9808, 1.0, 0.5339, 1.0, 0.5385, 1.0, 0.5339, 0.5, 0.9984, 0.5, 0.9806, 0.5313, 0.9808, 0.5313, 0.9983, 0.5, 0.5837, 0.5, 0.5325, 0.5313, 0.5327, 0.5313, 0.5839, 0.5, 0.974, 0.5, 0.9984, 0.5313, 0.9983, 0.5313, 0.9738, 0.5, 0.6455, 0.5, 0.5837, 0.5313, 0.5839, 0.5313, 0.6457, 0.5, 0.9036, 0.5, 0.974, 0.5313, 0.9738, 0.5312, 0.9034, 0.5313, 0.9808, 0.5313, 0.9282, 0.5625, 0.9284, 0.5625, 0.981, 1.0, 0.5339, 1.0, 0.5385, 1.0, 0.5339, 0.5313, 0.9983, 0.5313, 0.9808, 0.5625, 0.981, 0.5625, 0.9982, 0.5313, 0.5839, 0.5313, 0.5327, 0.5625, 0.5329, 0.5625, 0.584, 0.5313, 0.9738, 0.5313, 0.9983, 0.5625, 0.9982, 0.5625, 0.9736, 0.5313, 0.6457, 0.5313, 0.5839, 0.5625, 0.584, 0.5625, 0.6459, 0.5312, 0.9034, 0.5313, 0.9738, 0.5625, 0.9736, 0.5625, 0.9032, 0.5313, 0.7146, 0.5313, 0.6457, 0.5625, 0.6459, 0.5625, 0.7147, 0.5312, 0.842, 0.5312, 0.9034, 0.5625, 0.9032, 0.5625, 0.8419, 0.5313, 0.7891, 0.5313, 0.7146, 0.5625, 0.7147, 0.5625, 0.7893, 0.5313, 0.7181, 0.5312, 0.842, 0.5625, 0.8419, 0.5625, 0.7179, 0.5313, 0.8628, 0.5313, 0.7891, 0.5625, 0.7893, 0.5625, 0.863, 0.5312, 0.5875, 0.5313, 0.7181, 0.5625, 0.7179, 0.5625, 0.5874, 0.5313, 0.9282, 0.5313, 0.8628, 0.5625, 0.863, 0.5625, 0.9284, 0.5312, 0.5339, 0.5312, 0.5875, 0.5625, 0.5874, 0.5625, 0.5337, 0.5625, 0.8419, 0.5625, 0.9032, 0.5937, 0.903, 0.5937, 0.8417, 0.5625, 0.7893, 0.5625, 0.7147, 0.5938, 0.7149, 0.5938, 0.7895, 0.5625, 0.7179, 0.5625, 0.8419, 0.5937, 0.8417, 0.5938, 0.7178, 0.5625, 0.863, 0.5625, 0.7893, 0.5938, 0.7895, 0.5938, 0.8632, 0.5625, 0.5874, 0.5625, 0.7179, 0.5938, 0.7178, 0.5937, 0.5872, 0.5625, 0.9284, 0.5625, 0.863, 0.5938, 0.8632, 0.5938, 0.9286, 0.5625, 0.5337, 0.5625, 0.5874, 0.5937, 0.5872, 0.5937, 0.5335, 0.5625, 0.981, 0.5625, 0.9284, 0.5938, 0.9286, 0.5938, 0.9812, 1.0, 0.5339, 1.0, 0.5385, 1.0, 0.5339, 0.5625, 0.9982, 0.5625, 0.981, 0.5938, 0.9812, 0.5938, 0.9981, 0.5625, 0.584, 0.5625, 0.5329, 0.5938, 0.5331, 0.5938, 0.5842, 0.5625, 0.9736, 0.5625, 0.9982, 0.5938, 0.9981, 0.5938, 0.9735, 0.5625, 0.6459, 0.5625, 0.584, 0.5938, 0.5842, 0.5938, 0.6461, 0.5625, 0.9032, 0.5625, 0.9736, 0.5938, 0.9735, 0.5937, 0.903, 0.5625, 0.7147, 0.5625, 0.6459, 0.5938, 0.6461, 0.5938, 0.7149, 1.0, 0.5339, 1.0, 0.5385, 1.0, 0.5339, 0.5938, 0.9981, 0.5938, 0.9812, 0.625, 0.9814, 0.625, 0.998, 0.5938, 0.5842, 0.5938, 0.5331, 0.625, 0.5332, 0.625, 0.5844, 0.5938, 0.9735, 0.5938, 0.9981, 0.625, 0.998, 0.625, 0.9733, 0.5938, 0.6461, 0.5938, 0.5842, 0.625, 0.5844, 0.625, 0.6462, 0.5937, 0.903, 0.5938, 0.9735, 0.625, 0.9733, 0.625, 0.9029, 0.5938, 0.7149, 0.5938, 0.6461, 0.625, 0.6462, 0.625, 0.7151, 0.5937, 0.8417, 0.5937, 0.903, 0.625, 0.9029, 0.625, 0.8415, 0.5938, 0.7895, 0.5938, 0.7149, 0.625, 0.7151, 0.625, 0.7896, 0.5938, 0.7178, 0.5937, 0.8417, 0.625, 0.8415, 0.625, 0.7176, 0.5938, 0.8632, 0.5938, 0.7895, 0.625, 0.7896, 0.625, 0.8634, 0.5937, 0.5872, 0.5938, 0.7178, 0.625, 0.7176, 0.625, 0.587, 0.5938, 0.9286, 0.5938, 0.8632, 0.625, 0.8634, 0.625, 0.9287, 0.5937, 0.5335, 0.5937, 0.5872, 0.625, 0.587, 0.625, 0.5333, 0.5938, 0.9812, 0.5938, 0.9286, 0.625, 0.9287, 0.625, 0.9814, 0.625, 0.7896, 0.625, 0.7151, 0.6563, 0.7153, 0.6563, 0.7898, 0.625, 0.7176, 0.625, 0.8415, 0.6562, 0.8413, 0.6563, 0.7174, 0.625, 0.8634, 0.625, 0.7896, 0.6563, 0.7898, 0.6563, 0.8635, 0.625, 0.587, 0.625, 0.7176, 0.6563, 0.7174, 0.6562, 0.5868, 0.625, 0.9287, 0.625, 0.8634, 0.6563, 0.8635, 0.6563, 0.9289, 0.625, 0.5333, 0.625, 0.587, 0.6562, 0.5868, 0.6562, 0.5331, 0.625, 0.9814, 0.625, 0.9287, 0.6563, 0.9289, 0.6563, 0.9815, 1.0, 0.5339, 1.0, 0.5385, 1.0, 0.5339, 0.625, 0.998, 0.625, 0.9814, 0.6563, 0.9815, 0.6563, 0.9979, 0.625, 0.5844, 0.625, 0.5332, 0.6563, 0.5334, 0.6563, 0.5846, 0.625, 0.9733, 0.625, 0.998, 0.6563, 0.9979, 0.6563, 0.9731, 0.625, 0.6462, 0.625, 0.5844, 0.6563, 0.5846, 0.6563, 0.6464, 0.625, 0.9029, 0.625, 0.9733, 0.6563, 0.9731, 0.6562, 0.9027, 0.625, 0.7151, 0.625, 0.6462, 0.6563, 0.6464, 0.6563, 0.7153, 0.625, 0.8415, 0.625, 0.9029, 0.6562, 0.9027, 0.6562, 0.8413, 0.6563, 0.9979, 0.6563, 0.9815, 0.6875, 0.9817, 0.6875, 0.9979, 0.6563, 0.5846, 0.6563, 0.5334, 0.6875, 0.5336, 0.6875, 0.5847, 0.6563, 0.9731, 0.6563, 0.9979, 0.6875, 0.9979, 0.6875, 0.9729, 0.6563, 0.6464, 0.6563, 0.5846, 0.6875, 0.5847, 0.6875, 0.6466, 0.6562, 0.9027, 0.6563, 0.9731, 0.6875, 0.9729, 0.6875, 0.9025, 0.6563, 0.7153, 0.6563, 0.6464, 0.6875, 0.6466, 0.6875, 0.7154, 0.6562, 0.8413, 0.6562, 0.9027, 0.6875, 0.9025, 0.6875, 0.8412, 0.6563, 0.7898, 0.6563, 0.7153, 0.6875, 0.7154, 0.6875, 0.79, 0.6563, 0.7174, 0.6562, 0.8413, 0.6875, 0.8412, 0.6875, 0.7172, 0.6563, 0.8635, 0.6563, 0.7898, 0.6875, 0.79, 0.6875, 0.8637, 0.6562, 0.5868, 0.6563, 0.7174, 0.6875, 0.7172, 0.6875, 0.5866, 0.6563, 0.9289, 0.6563, 0.8635, 0.6875, 0.8637, 0.6875, 0.9291, 0.6562, 0.5331, 0.6562, 0.5868, 0.6875, 0.5866, 0.6875, 0.533, 0.6563, 0.9815, 0.6563, 0.9289, 0.6875, 0.9291, 0.6875, 0.9817, 1.0, 0.5339, 1.0, 0.5385, 1.0, 0.5339, 0.6875, 0.7172, 0.6875, 0.8412, 0.7187, 0.841, 0.7188, 0.717, 0.6875, 0.8637, 0.6875, 0.79, 0.7188, 0.7902, 0.7188, 0.8639, 0.6875, 0.5866, 0.6875, 0.7172, 0.7188, 0.717, 0.7187, 0.5865, 0.6875, 0.9291, 0.6875, 0.8637, 0.7188, 0.8639, 0.7188, 0.9293, 0.6875, 0.533, 0.6875, 0.5866, 0.7187, 0.5865, 0.7187, 0.5328, 0.6875, 0.9817, 0.6875, 0.9291, 0.7188, 0.9293, 0.7188, 0.9819, 1.0, 0.5339, 1.0, 0.5385, 1.0, 0.5339, 0.6875, 0.9979, 0.6875, 0.9817, 0.7188, 0.9819, 0.7188, 0.9978, 0.6875, 0.5847, 0.6875, 0.5336, 0.7188, 0.5338, 0.7188, 0.5849, 0.6875, 0.9729, 0.6875, 0.9979, 0.7188, 0.9978, 0.7188, 0.9728, 0.6875, 0.6466, 0.6875, 0.5847, 0.7188, 0.5849, 0.7188, 0.6468, 0.6875, 0.9025, 0.6875, 0.9729, 0.7188, 0.9728, 0.7187, 0.9023, 0.6875, 0.7154, 0.6875, 0.6466, 0.7188, 0.6468, 0.7188, 0.7156, 0.6875, 0.8412, 0.6875, 0.9025, 0.7187, 0.9023, 0.7187, 0.841, 0.6875, 0.79, 0.6875, 0.7154, 0.7188, 0.7156, 0.7188, 0.7902, 0.7188, 0.9728, 0.7188, 0.9978, 0.75, 0.9977, 0.75, 0.9726, 0.7188, 0.6468, 0.7188, 0.5849, 0.75, 0.5851, 0.75, 0.647, 0.7187, 0.9023, 0.7188, 0.9728, 0.75, 0.9726, 0.75, 0.9022, 0.7188, 0.7156, 0.7188, 0.6468, 0.75, 0.647, 0.75, 0.7158, 0.7187, 0.841, 0.7187, 0.9023, 0.75, 0.9022, 0.75, 0.8408, 0.7188, 0.7902, 0.7188, 0.7156, 0.75, 0.7158, 0.75, 0.7903, 0.7188, 0.717, 0.7187, 0.841, 0.75, 0.8408, 0.75, 0.7169, 0.7188, 0.8639, 0.7188, 0.7902, 0.75, 0.7903, 0.75, 0.8641, 0.7187, 0.5865, 0.7188, 0.717, 0.75, 0.7169, 0.75, 0.5863, 0.7188, 0.9293, 0.7188, 0.8639, 0.75, 0.8641, 0.75, 0.9295, 0.7187, 0.5328, 0.7187, 0.5865, 0.75, 0.5863, 0.75, 0.5326, 0.7188, 0.9819, 0.7188, 0.9293, 0.75, 0.9295, 0.75, 0.9821, 1.0, 0.5339, 1.0, 0.5385, 1.0, 0.5339, 0.7188, 0.9978, 0.7188, 0.9819, 0.75, 0.9821, 0.75, 0.9977, 0.7188, 0.5849, 0.7188, 0.5338, 0.75, 0.534, 0.75, 0.5851, 0.75, 0.5863, 0.75, 0.7169, 0.7813, 0.7167, 0.7812, 0.5861, 0.75, 0.9295, 0.75, 0.8641, 0.7813, 0.8642, 0.7813, 0.9296, 0.75, 0.5326, 0.75, 0.5863, 0.7812, 0.5861, 0.7812, 0.5324, 0.75, 0.9821, 0.75, 0.9295, 0.7813, 0.9296, 0.7813, 0.9822, 1.0, 0.5339, 1.0, 0.5385, 1.0, 0.5339, 0.75, 0.9977, 0.75, 0.9821, 0.7813, 0.9822, 0.7813, 0.9976, 0.75, 0.5851, 0.75, 0.534, 0.7813, 0.5341, 0.7813, 0.5853, 0.75, 0.9726, 0.75, 0.9977, 0.7813, 0.9976, 0.7813, 0.9724, 0.75, 0.647, 0.75, 0.5851, 0.7813, 0.5853, 0.7813, 0.6471, 0.75, 0.9022, 0.75, 0.9726, 0.7813, 0.9724, 0.7812, 0.902, 0.75, 0.7158, 0.75, 0.647, 0.7813, 0.6471, 0.7813, 0.716, 0.75, 0.8408, 0.75, 0.9022, 0.7812, 0.902, 0.7812, 0.8406, 0.75, 0.7903, 0.75, 0.7158, 0.7813, 0.716, 0.7813, 0.7905, 0.75, 0.7169, 0.75, 0.8408, 0.7812, 0.8406, 0.7813, 0.7167, 0.75, 0.8641, 0.75, 0.7903, 0.7813, 0.7905, 0.7813, 0.8642, 0.7813, 0.6471, 0.7813, 0.5853, 0.8125, 0.5855, 0.8125, 0.6473, 0.7812, 0.902, 0.7813, 0.9724, 0.8125, 0.9722, 0.8125, 0.9018, 0.7813, 0.716, 0.7813, 0.6471, 0.8125, 0.6473, 0.8125, 0.7162, 0.7812, 0.8406, 0.7812, 0.902, 0.8125, 0.9018, 0.8125, 0.8404, 0.7813, 0.7905, 0.7813, 0.716, 0.8125, 0.7162, 0.8125, 0.7907, 0.7813, 0.7167, 0.7812, 0.8406, 0.8125, 0.8404, 0.8125, 0.7165, 0.7813, 0.8642, 0.7813, 0.7905, 0.8125, 0.7907, 0.8125, 0.8644, 0.7812, 0.5861, 0.7813, 0.7167, 0.8125, 0.7165, 0.8125, 0.5859, 0.7813, 0.9296, 0.7813, 0.8642, 0.8125, 0.8644, 0.8125, 0.9298, 0.7812, 0.5324, 0.7812, 0.5861, 0.8125, 0.5859, 0.8125, 0.5323, 0.7813, 0.9822, 0.7813, 0.9296, 0.8125, 0.9298, 0.8125, 0.9824, 1.0, 0.5339, 1.0, 0.5385, 1.0, 0.5339, 0.7813, 0.9976, 0.7813, 0.9822, 0.8125, 0.9824, 0.8125, 0.9975, 0.7813, 0.5853, 0.7813, 0.5341, 0.8125, 0.5343, 0.8125, 0.5855, 0.7813, 0.9724, 0.7813, 0.9976, 0.8125, 0.9975, 0.8125, 0.9722, 0.8125, 0.9298, 0.8125, 0.8644, 0.8438, 0.8646, 0.8438, 0.93, 0.8125, 0.5323, 0.8125, 0.5859, 0.8437, 0.5858, 0.8437, 0.5321, 0.8125, 0.9824, 0.8125, 0.9298, 0.8438, 0.93, 0.8438, 0.9826, 1.0, 0.5339, 1.0, 0.5385, 1.0, 0.5339, 0.8125, 0.9975, 0.8125, 0.9824, 0.8438, 0.9826, 0.8438, 0.9974, 0.8125, 0.5855, 0.8125, 0.5343, 0.8438, 0.5345, 0.8438, 0.5856, 0.8125, 0.9722, 0.8125, 0.9975, 0.8438, 0.9974, 0.8438, 0.972, 0.8125, 0.6473, 0.8125, 0.5855, 0.8438, 0.5856, 0.8438, 0.6475, 0.8125, 0.9018, 0.8125, 0.9722, 0.8438, 0.972, 0.8437, 0.9016, 0.8125, 0.7162, 0.8125, 0.6473, 0.8438, 0.6475, 0.8438, 0.7163, 0.8125, 0.8404, 0.8125, 0.9018, 0.8437, 0.9016, 0.8437, 0.8403, 0.8125, 0.7907, 0.8125, 0.7162, 0.8438, 0.7163, 0.8438, 0.7909, 0.8125, 0.7165, 0.8125, 0.8404, 0.8437, 0.8403, 0.8438, 0.7163, 0.8125, 0.8644, 0.8125, 0.7907, 0.8438, 0.7909, 0.8438, 0.8646, 0.8125, 0.5859, 0.8125, 0.7165, 0.8438, 0.7163, 0.8437, 0.5858, 0.8437, 0.9016, 0.8438, 0.972, 0.875, 0.9719, 0.875, 0.9014, 0.8438, 0.7163, 0.8438, 0.6475, 0.875, 0.6477, 0.875, 0.7165, 0.8437, 0.8403, 0.8437, 0.9016, 0.875, 0.9014, 0.875, 0.8401, 0.8438, 0.7909, 0.8438, 0.7163, 0.875, 0.7165, 0.875, 0.7911, 0.8438, 0.7163, 0.8437, 0.8403, 0.875, 0.8401, 0.875, 0.7162, 0.8438, 0.8646, 0.8438, 0.7909, 0.875, 0.7911, 0.875, 0.8648, 0.8437, 0.5858, 0.8438, 0.7163, 0.875, 0.7162, 0.875, 0.5856, 0.8438, 0.93, 0.8438, 0.8646, 0.875, 0.8648, 0.875, 0.9302, 0.8437, 0.5321, 0.8437, 0.5858, 0.875, 0.5856, 0.875, 0.5319, 0.8438, 0.9826, 0.8438, 0.93, 0.875, 0.9302, 0.875, 0.9828, 1.0, 0.5339, 1.0, 0.5385, 1.0, 0.5339, 0.8438, 0.9974, 0.8438, 0.9826, 0.875, 0.9828, 0.875, 0.9973, 0.8438, 0.5856, 0.8438, 0.5345, 0.875, 0.5347, 0.875, 0.5858, 0.8438, 0.972, 0.8438, 0.9974, 0.875, 0.9973, 0.875, 0.9719, 0.8438, 0.6475, 0.8438, 0.5856, 0.875, 0.5858, 0.875, 0.6477, 0.875, 0.5319, 0.875, 0.5856, 0.9062, 0.5854, 0.9062, 0.5317, 0.875, 0.9828, 0.875, 0.9302, 0.9063, 0.9303, 0.9063, 0.983, 1.0, 0.5339, 1.0, 0.5385, 1.0, 0.5339, 0.875, 0.9973, 0.875, 0.9828, 0.9063, 0.983, 0.9063, 0.9972, 0.875, 0.5858, 0.875, 0.5347, 0.9063, 0.5348, 0.9063, 0.586, 0.875, 0.9719, 0.875, 0.9973, 0.9063, 0.9972, 0.9063, 0.9717, 0.875, 0.6477, 0.875, 0.5858, 0.9063, 0.586, 0.9063, 0.6478, 0.875, 0.9014, 0.875, 0.9719, 0.9063, 0.9717, 0.9062, 0.9013, 0.875, 0.7165, 0.875, 0.6477, 0.9063, 0.6478, 0.9063, 0.7167, 0.875, 0.8401, 0.875, 0.9014, 0.9062, 0.9013, 0.9062, 0.8399, 0.875, 0.7911, 0.875, 0.7165, 0.9063, 0.7167, 0.9063, 0.7912, 0.875, 0.7162, 0.875, 0.8401, 0.9062, 0.8399, 0.9063, 0.716, 0.875, 0.8648, 0.875, 0.7911, 0.9063, 0.7912, 0.9063, 0.865, 0.875, 0.5856, 0.875, 0.7162, 0.9063, 0.716, 0.9062, 0.5854, 0.875, 0.9302, 0.875, 0.8648, 0.9063, 0.865, 0.9063, 0.9303, 0.9063, 0.7167, 0.9063, 0.6478, 0.9375, 0.648, 0.9375, 0.7169, 0.9062, 0.8399, 0.9062, 0.9013, 0.9375, 0.9011, 0.9375, 0.8397, 0.9063, 0.7912, 0.9063, 0.7167, 0.9375, 0.7169, 0.9375, 0.7914, 0.9063, 0.716, 0.9062, 0.8399, 0.9375, 0.8397, 0.9375, 0.7158, 0.9063, 0.865, 0.9063, 0.7912, 0.9375, 0.7914, 0.9375, 0.8651, 0.9062, 0.5854, 0.9063, 0.716, 0.9375, 0.7158, 0.9375, 0.5852, 0.9063, 0.9303, 0.9063, 0.865, 0.9375, 0.8651, 0.9375, 0.9305, 0.9062, 0.5317, 0.9062, 0.5854, 0.9375, 0.5852, 0.9375, 0.5315, 0.9063, 0.983, 0.9063, 0.9303, 0.9375, 0.9305, 0.9375, 0.9831, 1.0, 0.5339, 1.0, 0.5385, 1.0, 0.5339, 0.9063, 0.9972, 0.9063, 0.983, 0.9375, 0.9831, 0.9375, 0.9971, 0.9063, 0.586, 0.9063, 0.5348, 0.9375, 0.535, 0.9375, 0.5862, 0.9063, 0.9717, 0.9063, 0.9972, 0.9375, 0.9971, 0.9375, 0.9715, 0.9063, 0.6478, 0.9063, 0.586, 0.9375, 0.5862, 0.9375, 0.648, 0.9062, 0.9013, 0.9063, 0.9717, 0.9375, 0.9715, 0.9375, 0.9011, 0.9375, 0.9831, 0.9375, 0.9305, 0.9687, 0.9307, 0.9687, 0.9833, 1.0, 0.5339, 1.0, 0.5385, 1.0, 0.5339, 0.9375, 0.9971, 0.9375, 0.9831, 0.9687, 0.9833, 0.9688, 0.997, 0.9375, 0.5862, 0.9375, 0.535, 0.9688, 0.5352, 0.9688, 0.5864, 0.9375, 0.9715, 0.9375, 0.9971, 0.9688, 0.997, 0.9688, 0.9713, 0.9375, 0.648, 0.9375, 0.5862, 0.9688, 0.5864, 0.9688, 0.6482, 0.9375, 0.9011, 0.9375, 0.9715, 0.9688, 0.9713, 0.9687, 0.9009, 0.9375, 0.7169, 0.9375, 0.648, 0.9688, 0.6482, 0.9688, 0.717, 0.9375, 0.8397, 0.9375, 0.9011, 0.9687, 0.9009, 0.9687, 0.8395, 0.9375, 0.7914, 0.9375, 0.7169, 0.9688, 0.717, 0.9688, 0.7916, 0.9375, 0.7158, 0.9375, 0.8397, 0.9687, 0.8395, 0.9688, 0.7156, 0.9375, 0.8651, 0.9375, 0.7914, 0.9688, 0.7916, 0.9687, 0.8653, 0.9375, 0.5852, 0.9375, 0.7158, 0.9688, 0.7156, 0.9687, 0.585, 0.9375, 0.9305, 0.9375, 0.8651, 0.9687, 0.8653, 0.9687, 0.9307, 0.9375, 0.5315, 0.9375, 0.5852, 0.9687, 0.585, 0.9687, 0.5314, 0.9687, 0.8395, 0.9687, 0.9009, 1.0, 0.9007, 1.0, 0.8394, 0.9688, 0.7916, 0.9688, 0.717, 1.0, 0.7172, 1.0, 0.7918, 0.9688, 0.7156, 0.9687, 0.8395, 1.0, 0.8394, 1.0, 0.7154, 0.9687, 0.8653, 0.9688, 0.7916, 1.0, 0.7918, 1.0, 0.8655, 0.9687, 0.585, 0.9688, 0.7156, 1.0, 0.7154, 1.0, 0.5849, 0.9687, 0.9307, 0.9687, 0.8653, 1.0, 0.8655, 1.0, 0.9309, 0.9687, 0.5314, 0.9687, 0.585, 1.0, 0.5849, 1.0, 0.5312, 0.9687, 0.9833, 0.9687, 0.9307, 1.0, 0.9309, 1.0, 0.9835, 1.0, 0.5339, 1.0, 0.5385, 1.0, 0.5339, 0.9688, 0.997, 0.9687, 0.9833, 1.0, 0.9835, 1.0, 0.9969, 0.9688, 0.5864, 0.9688, 0.5352, 1.0, 0.5354, 1.0, 0.5865, 0.9688, 0.9713, 0.9688, 0.997, 1.0, 0.9969, 1.0, 0.9712, 0.9688, 0.6482, 0.9688, 0.5864, 1.0, 0.5865, 1.0, 0.6484, 0.9687, 0.9009, 0.9688, 0.9713, 1.0, 0.9712, 1.0, 0.9007, 0.9688, 0.717, 0.9688, 0.6482, 1.0, 0.6484, 1.0, 0.7172, 4.967e-05, 1.0, 4.679e-05, 0.9778, 0.03129, 0.978, 0.0313, 0.9999, 4.941e-05, 0.5808, 4.971e-05, 0.5297, 0.0313, 0.5299, 0.0313, 0.581, 4.967e-05, 0.9769, 4.967e-05, 1.0, 0.0313, 0.9999, 0.0313, 0.9767, 4.899e-05, 0.6427, 4.941e-05, 0.5808, 0.0313, 0.581, 0.0313, 0.6429, 8.552e-06, 0.9064, 4.967e-05, 0.9769, 0.0313, 0.9767, 0.03126, 0.9063, 4.852e-05, 0.7115, 4.899e-05, 0.6427, 0.0313, 0.6429, 0.0313, 0.7117, 8.105e-06, 0.8451, 8.552e-06, 0.9064, 0.03126, 0.9063, 0.03126, 0.8449, 4.804e-05, 0.7861, 4.852e-05, 0.7115, 0.0313, 0.7117, 0.0313, 0.7863, 4.97e-05, 0.7211, 8.105e-06, 0.8451, 0.03126, 0.8449, 0.0313, 0.721, 4.753e-05, 0.8598, 4.804e-05, 0.7861, 0.0313, 0.7863, 0.0313, 0.86, 0.0, 0.5906, 4.97e-05, 0.7211, 0.0313, 0.721, 0.03125, 0.5904, 4.706e-05, 0.9252, 4.753e-05, 0.8598, 0.0313, 0.86, 0.0313, 0.9254, 0.0, 0.5369, 0.0, 0.5906, 0.03125, 0.5904, 0.03125, 0.5367, 4.679e-05, 0.9778, 4.706e-05, 0.9252, 0.0313, 0.9254, 0.03129, 0.978, 1.0, 0.5339, 1.0, 0.5385, 1.0, 0.5339, 0.0313, 0.721, 0.03126, 0.8449, 0.0625, 0.8447, 0.06255, 0.7208, 0.0313, 0.86, 0.0313, 0.7863, 0.06254, 0.7864, 0.06254, 0.8602, 0.03125, 0.5904, 0.0313, 0.721, 0.06255, 0.7208, 0.0625, 0.5902, 0.0313, 0.9254, 0.0313, 0.86, 0.06254, 0.8602, 0.06254, 0.9255, 0.03125, 0.5367, 0.03125, 0.5904, 0.0625, 0.5902, 0.0625, 0.5365, 0.03129, 0.978, 0.0313, 0.9254, 0.06254, 0.9255, 0.06254, 0.9782, 1.0, 0.5339, 1.0, 0.5385, 1.0, 0.5339, 0.0313, 0.9999, 0.03129, 0.978, 0.06254, 0.9782, 0.06255, 0.9998, 0.0313, 0.581, 0.0313, 0.5299, 0.06255, 0.53, 0.06255, 0.5812, 0.0313, 0.9767, 0.0313, 0.9999, 0.06255, 0.9998, 0.06255, 0.9765, 0.0313, 0.6429, 0.0313, 0.581, 0.06255, 0.5812, 0.06255, 0.643, 0.03126, 0.9063, 0.0313, 0.9767, 0.06255, 0.9765, 0.0625, 0.9061, 0.0313, 0.7117, 0.0313, 0.6429, 0.06255, 0.643, 0.06254, 0.7119, 0.03126, 0.8449, 0.03126, 0.9063, 0.0625, 0.9061, 0.0625, 0.8447, 0.0313, 0.7863, 0.0313, 0.7117, 0.06254, 0.7119, 0.06254, 0.7864, 0.06255, 0.5812, 0.06255, 0.53, 0.0938, 0.5302, 0.0938, 0.5814, 0.06255, 0.9765, 0.06255, 0.9998, 0.0938, 0.9997, 0.0938, 0.9763, 0.06255, 0.643, 0.06255, 0.5812, 0.0938, 0.5814, 0.0938, 0.6432, 0.0625, 0.9061, 0.06255, 0.9765, 0.0938, 0.9763, 0.09375, 0.9059, 0.06254, 0.7119, 0.06255, 0.643, 0.0938, 0.6432, 0.09379, 0.7121, 0.0625, 0.8447, 0.0625, 0.9061, 0.09375, 0.9059, 0.09375, 0.8445, 0.06254, 0.7864, 0.06254, 0.7119, 0.09379, 0.7121, 0.09379, 0.7866, 0.06255, 0.7208, 0.0625, 0.8447, 0.09375, 0.8445, 0.0938, 0.7206, 0.06254, 0.8602, 0.06254, 0.7864, 0.09379, 0.7866, 0.09379, 0.8603, 0.0625, 0.5902, 0.06255, 0.7208, 0.0938, 0.7206, 0.09375, 0.59, 0.06254, 0.9255, 0.06254, 0.8602, 0.09379, 0.8603, 0.09379, 0.9257, 0.0625, 0.5365, 0.0625, 0.5902, 0.09375, 0.59, 0.09375, 0.5364, 0.06254, 0.9782, 0.06254, 0.9255, 0.09379, 0.9257, 0.09379, 0.9783, 1.0, 0.5339, 1.0, 0.5385, 1.0, 0.5339, 0.06255, 0.9998, 0.06254, 0.9782, 0.09379, 0.9783, 0.0938, 0.9997, 0.09379, 0.8603, 0.09379, 0.7866, 0.125, 0.7868, 0.125, 0.8605, 0.09375, 0.59, 0.0938, 0.7206, 0.125, 0.7204, 0.125, 0.5898, 0.09379, 0.9257, 0.09379, 0.8603, 0.125, 0.8605, 0.125, 0.9259, 0.09375, 0.5364, 0.09375, 0.59, 0.125, 0.5898, 0.125, 0.5362, 0.09379, 0.9783, 0.09379, 0.9257, 0.125, 0.9259, 0.125, 0.9785, 1.0, 0.5339, 1.0, 0.5385, 1.0, 0.5339, 0.0938, 0.9997, 0.09379, 0.9783, 0.125, 0.9785, 0.125, 0.9996, 0.0938, 0.5814, 0.0938, 0.5302, 0.125, 0.5304, 0.125, 0.5815, 0.0938, 0.9763, 0.0938, 0.9997, 0.125, 0.9996, 0.125, 0.9761, 0.0938, 0.6432, 0.0938, 0.5814, 0.125, 0.5815, 0.125, 0.6434, 0.09375, 0.9059, 0.0938, 0.9763, 0.125, 0.9761, 0.125, 0.9057, 0.09379, 0.7121, 0.0938, 0.6432, 0.125, 0.6434, 0.125, 0.7122, 0.09375, 0.8445, 0.09375, 0.9059, 0.125, 0.9057, 0.125, 0.8444, 0.09379, 0.7866, 0.09379, 0.7121, 0.125, 0.7122, 0.125, 0.7868, 0.0938, 0.7206, 0.09375, 0.8445, 0.125, 0.8444, 0.125, 0.7204, 0.125, 0.9761, 0.125, 0.9996, 0.1563, 0.9995, 0.1563, 0.976, 0.125, 0.6434, 0.125, 0.5815, 0.1563, 0.5817, 0.1563, 0.6436, 0.125, 0.9057, 0.125, 0.9761, 0.1563, 0.976, 0.1563, 0.9055, 0.125, 0.7122, 0.125, 0.6434, 0.1563, 0.6436, 0.1563, 0.7124, 0.125, 0.8444, 0.125, 0.9057, 0.1563, 0.9055, 0.1563, 0.8442, 0.125, 0.7868, 0.125, 0.7122, 0.1563, 0.7124, 0.1563, 0.787, 0.125, 0.7204, 0.125, 0.8444, 0.1563, 0.8442, 0.1563, 0.7202, 0.125, 0.8605, 0.125, 0.7868, 0.1563, 0.787, 0.1563, 0.8607, 0.125, 0.5898, 0.125, 0.7204, 0.1563, 0.7202, 0.1562, 0.5897, 0.125, 0.9259, 0.125, 0.8605, 0.1563, 0.8607, 0.1563, 0.9261, 0.125, 0.5362, 0.125, 0.5898, 0.1562, 0.5897, 0.1562, 0.536, 0.125, 0.9785, 0.125, 0.9259, 0.1563, 0.9261, 0.1563, 0.9787, 1.0, 0.5339, 1.0, 0.5385, 1.0, 0.5339, 0.125, 0.9996, 0.125, 0.9785, 0.1563, 0.9787, 0.1563, 0.9995, 0.125, 0.5815, 0.125, 0.5304, 0.1563, 0.5306, 0.1563, 0.5817, 0.1562, 0.5897, 0.1563, 0.7202, 0.1875, 0.7201, 0.1875, 0.5895, 0.1563, 0.9261, 0.1563, 0.8607, 0.1875, 0.8609, 0.1875, 0.9263, 0.1562, 0.536, 0.1562, 0.5897, 0.1875, 0.5895, 0.1875, 0.5358, 0.1563, 0.9787, 0.1563, 0.9261, 0.1875, 0.9263, 0.1875, 0.9789, 1.0, 0.5339, 1.0, 0.5385, 1.0, 0.5339, 0.1563, 0.9995, 0.1563, 0.9787, 0.1875, 0.9789, 0.1875, 0.9994, 0.1563, 0.5817, 0.1563, 0.5306, 0.1875, 0.5308, 0.1875, 0.5819, 0.1563, 0.976, 0.1563, 0.9995, 0.1875, 0.9994, 0.1875, 0.9758, 0.1563, 0.6436, 0.1563, 0.5817, 0.1875, 0.5819, 0.1875, 0.6437, 0.1563, 0.9055, 0.1563, 0.976, 0.1875, 0.9758, 0.1875, 0.9054, 0.1563, 0.7124, 0.1563, 0.6436, 0.1875, 0.6437, 0.1875, 0.7126, 0.1563, 0.8442, 0.1563, 0.9055, 0.1875, 0.9054, 0.1875, 0.844, 0.1563, 0.787, 0.1563, 0.7124, 0.1875, 0.7126, 0.1875, 0.7871, 0.1563, 0.7202, 0.1563, 0.8442, 0.1875, 0.844, 0.1875, 0.7201, 0.1563, 0.8607, 0.1563, 0.787, 0.1875, 0.7871, 0.1875, 0.8609, 0.6562, 0.5046, 0.6562, 0.5331, 0.6875, 0.533, 0.6875, 0.5045, 0.6875, 0.5045, 0.6875, 0.533, 0.7187, 0.5328, 0.7187, 0.5044, 0.7187, 0.5044, 0.7187, 0.5328, 0.75, 0.5326, 0.75, 0.5043, 0.75, 0.5043, 0.75, 0.5326, 0.7812, 0.5324, 0.7812, 0.5042, 0.7812, 0.5042, 0.7812, 0.5324, 0.8125, 0.5323, 0.8125, 0.5041, 0.8125, 0.5041, 0.8125, 0.5323, 0.8437, 0.5321, 0.8437, 0.504, 0.8437, 0.504, 0.8437, 0.5321, 0.875, 0.5319, 0.875, 0.5039, 0.875, 0.5039, 0.875, 0.5319, 0.9062, 0.5317, 0.9062, 0.5038, 0.9062, 0.5038, 0.9062, 0.5317, 0.9375, 0.5315, 0.9375, 0.5037, 0.9687, 0.5036, 0.9375, 0.5037, 0.9375, 0.5315, 0.9687, 0.5314, 0.9687, 0.5036, 0.9687, 0.5314, 1.0, 0.5312, 1.0, 0.5035, 0.03125, 0.5066, 6.02e-06, 0.5067, 0.0, 0.5369, 0.03125, 0.5367, 0.03125, 0.5066, 0.03125, 0.5367, 0.0625, 0.5365, 0.0625, 0.5065, 0.0625, 0.5065, 0.0625, 0.5365, 0.09375, 0.5364, 0.09375, 0.5064, 0.09375, 0.5064, 0.09375, 0.5364, 0.125, 0.5362, 0.125, 0.5063, 0.125, 0.5063, 0.125, 0.5362, 0.1562, 0.536, 0.1562, 0.5062, 0.1562, 0.5062, 0.1562, 0.536, 0.1875, 0.5358, 0.1875, 0.5061, 0.1875, 0.5061, 0.1875, 0.5358, 0.2187, 0.5356, 0.2187, 0.506, 0.2187, 0.506, 0.2187, 0.5356, 0.25, 0.5355, 0.25, 0.5059, 0.25, 0.5059, 0.25, 0.5355, 0.2812, 0.5353, 0.2812, 0.5058, 0.2812, 0.5058, 0.2812, 0.5353, 0.3125, 0.5351, 0.3125, 0.5057, 0.3125, 0.5057, 0.3125, 0.5351, 0.3437, 0.5349, 0.3437, 0.5056, 0.3437, 0.5056, 0.3437, 0.5349, 0.375, 0.5347, 0.375, 0.5055, 0.375, 0.5055, 0.375, 0.5347, 0.4062, 0.5346, 0.4062, 0.5054, 0.4062, 0.5054, 0.4062, 0.5346, 0.4375, 0.5344, 0.4375, 0.5053, 0.4375, 0.5053, 0.4375, 0.5344, 0.4687, 0.5342, 0.4687, 0.5052, 0.4687, 0.5052, 0.4687, 0.5342, 0.5, 0.534, 0.5, 0.5051, 0.5, 0.5051, 0.5, 0.534, 0.5312, 0.5339, 0.5312, 0.505, 0.5625, 0.5049, 0.5312, 0.505, 0.5312, 0.5339, 0.5625, 0.5337, 0.5625, 0.5049, 0.5625, 0.5337, 0.5937, 0.5335, 0.5937, 0.5048, 0.625, 0.5047, 0.5937, 0.5048, 0.5937, 0.5335, 0.625, 0.5333, 0.625, 0.5047, 0.625, 0.5333, 0.6562, 0.5331, 0.6562, 0.5046])
me_testmushroom.update()

# ---- objects
ob_cylinder = bpy.data.objects.new('Cylinder', me_testmushroom)

# ---- transforms, parenting, visibility, modifiers, constraints
ob_cylinder.location = (0.0, 0.0, 0.0)

# ---- collection membership
col_collection.objects.link(ob_cylinder)

# ---- scene / render settings (as saved in the file)
scene.frame_start = 1; scene.frame_end = 250; scene.frame_set(95)
scene.render.engine = 'BLENDER_EEVEE_NEXT'
scene.cycles.sampling_pattern = 'TABULATED_SOBOL'
scene.cycles.use_light_tree = False
scene.view_settings.view_transform = 'Filmic'
bpy.context.view_layer.update()

# ---- added for rendering (the .blend has no active camera and no usable light): camera, sun
cam_auto = bpy.data.cameras.new('AutoCamera')
cam_auto.lens = 50.0
cam_auto.sensor_width = 36.0
cam_auto.clip_end = 1000.0
ob_auto_camera = bpy.data.objects.new('AutoCamera', cam_auto)
scene.collection.objects.link(ob_auto_camera)
ob_auto_camera.location = (5.50072, -6.60087, 6.2904)
ob_auto_camera.rotation_euler = (1.09748, -7.21219e-08, 0.694738)
scene.camera = ob_auto_camera
light_auto_sun = bpy.data.lights.new('AutoSun', 'SUN')
light_auto_sun.energy = 3.0
light_auto_sun.angle = 0.0523599
ob_auto_sun = bpy.data.objects.new('AutoSun', light_auto_sun)
scene.collection.objects.link(ob_auto_sun)
ob_auto_sun.rotation_euler = (0.872665, 0.174533, 0.523599)
bpy.context.view_layer.update()
